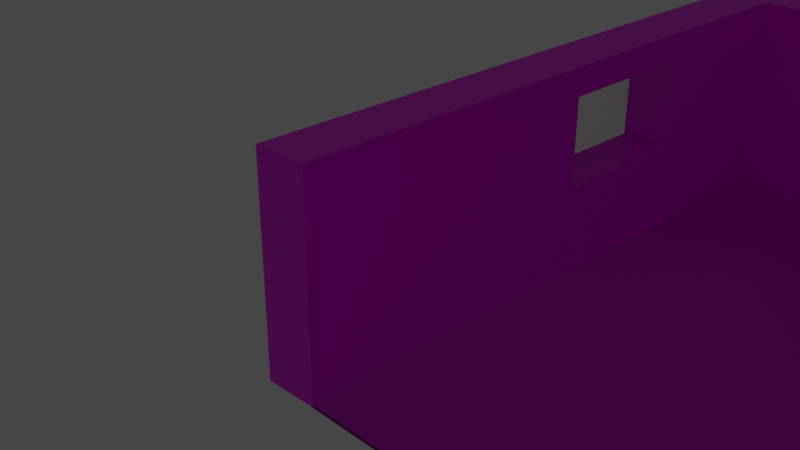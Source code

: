 # Source: Kitchen.blend  (saved by Blender 2.83.19; exported with 4.5.12 LTS)
import bpy
from mathutils import Matrix  # noqa: F401  (used for matrix-valued properties, if any)

bpy.ops.wm.read_factory_settings(use_empty=True)
scene = bpy.context.scene
scene.name = 'Scene'

# ---- collections
col_collection = bpy.data.collections.new('Collection'); scene.collection.children.link(col_collection)
col_shelf_parts = bpy.data.collections.new('Shelf_parts'); scene.collection.children.link(col_shelf_parts)
col_shelf_kitchen = bpy.data.collections.new('Shelf_kitchen'); scene.collection.children.link(col_shelf_kitchen)
col_books = bpy.data.collections.new('Books'); scene.collection.children.link(col_books)
col_room_kitchen = bpy.data.collections.new('Room_Kitchen'); scene.collection.children.link(col_room_kitchen)
col_sofa = bpy.data.collections.new('Sofa'); scene.collection.children.link(col_sofa)

# ---- images (referenced by path relative to the original .blend; pixels are not part of the script)
import os
ASSET_DIR = os.environ.get("B2B_ASSET_DIR", "")  # directory of the original .blend (textures are referenced by path, not embedded)
HERE = os.path.dirname(os.path.abspath(__file__))  # packed textures are extracted next to this script under _unpacked/

def load_image(name, relpath, width, height, colorspace="sRGB"):
    """Load a texture the original file referenced (path relative to the .blend, or extracted next to this script)."""
    p = next((c for c in (os.path.join(HERE, relpath), os.path.join(ASSET_DIR, relpath)) if relpath and os.path.exists(c)), "")
    if p:
        img = bpy.data.images.load(p, check_existing=True)
        img.name = name
    else:  # same state as the original file: an image datablock whose file is absent (Cycles renders it pink)
        img = bpy.data.images.new(name, width, height)
        img.source = "FILE"
        img.filepath = "//" + (relpath or name)
    img.colorspace_settings.name = colorspace
    return img
img_rn0530_rovere_nodato_naturale_lista_jpg = load_image('RN0530-ROVERE-NODATO-NATURALE-LISTA.jpg', 'RN0530-ROVERE-NODATO-NATURALE-LISTA.jpg', 1024, 1024, 'sRGB')
img_shelfside_png = load_image('ShelfSide.png', 'ShelfSide.png', 1024, 1024, 'sRGB')
img_kitchenwalltexture_png = load_image('KitchenWallTexture.png', 'KitchenWallTexture.png', 1024, 1024, 'sRGB')
img_texturescom_plaintiles_512_albedo_tif = load_image('TexturesCom_PlainTiles_512_albedo.tif', 'TexturesCom_PlainTiles_512_albedo.tif', 1024, 1024, 'sRGB')
img_texturescom_plaintiles_512_normal_tif = load_image('TexturesCom_PlainTiles_512_normal.tif', 'TexturesCom_PlainTiles_512_normal.tif', 1024, 1024, 'sRGB')
img_56722842_vector_fabric_texture_canvas_textile_background_red_se = load_image('56722842-vector-fabric-texture-canvas-textile-background-red-se', 'couchpattern.jpg', 1024, 1024, 'sRGB')

# ---- materials (node trees are filled in below, after node groups)
mat_material_shelf = bpy.data.materials.new('Material_shelf')
mat_material_shelf_side = bpy.data.materials.new('Material_Shelf_Side')
mat_material_shelf_side.alpha_threshold = 0.0
mat_material_shelf_side.line_color = (0.0, 0.0, 0.0, 1.0)
mat_kitchenwall = bpy.data.materials.new('KitchenWall')
mat_kitchenfloor = bpy.data.materials.new('KitchenFloor')
mat_window = bpy.data.materials.new('Window')
mat_sofa = bpy.data.materials.new('Sofa')

# ---- material node trees
mat_material_shelf.use_nodes = True; mat_material_shelf.node_tree.nodes.clear()
_N = mat_material_shelf.node_tree.nodes; _L = mat_material_shelf.node_tree.links
n0 = _N.new('ShaderNodeBsdfPrincipled'); n0.name = 'Principled BSDF'; n0.location = (10, 300)
n0.distribution = 'GGX'
n0.subsurface_method = 'BURLEY'
n0.inputs[3].default_value = 1.45
n0.inputs[27].default_value = (0.0, 0.0, 0.0, 1.0)
n0.inputs[28].default_value = 1.0
n1 = _N.new('ShaderNodeOutputMaterial'); n1.name = 'Material Output'; n1.location = (300, 300)
n2 = _N.new('ShaderNodeTexImage'); n2.name = 'Image Texture'; n2.location = (-280, 275)
n2.image = img_rn0530_rovere_nodato_naturale_lista_jpg
n2.interpolation = 'Closest'
_L.new(n0.outputs[0], n1.inputs[0])
_L.new(n2.outputs[0], n0.inputs[0])
n1.is_active_output = True
mat_material_shelf_side.use_nodes = True; mat_material_shelf_side.node_tree.nodes.clear()
_N = mat_material_shelf_side.node_tree.nodes; _L = mat_material_shelf_side.node_tree.links
n0 = _N.new('ShaderNodeOutputMaterial'); n0.name = 'Material Output'; n0.location = (300, 300)
n1 = _N.new('ShaderNodeBsdfPrincipled'); n1.name = 'Principled BSDF'; n1.location = (10, 300)
n1.distribution = 'GGX'
n1.subsurface_method = 'BURLEY'
n1.inputs[2].default_value = 0.4
n1.inputs[3].default_value = 1.45
n1.inputs[27].default_value = (0.0, 0.0, 0.0, 1.0)
n1.inputs[28].default_value = 1.0
n2 = _N.new('ShaderNodeTexImage'); n2.name = 'Image Texture'; n2.location = (-280, 275)
n2.image = img_shelfside_png
_L.new(n1.outputs[0], n0.inputs[0])
_L.new(n2.outputs[0], n1.inputs[0])
n0.is_active_output = True
mat_kitchenwall.use_nodes = True; mat_kitchenwall.node_tree.nodes.clear()
_N = mat_kitchenwall.node_tree.nodes; _L = mat_kitchenwall.node_tree.links
n0 = _N.new('ShaderNodeBsdfPrincipled'); n0.name = 'Principled BSDF'; n0.location = (10, 300)
n0.distribution = 'GGX'
n0.subsurface_method = 'BURLEY'
n0.inputs[3].default_value = 1.45
n0.inputs[27].default_value = (0.0, 0.0, 0.0, 1.0)
n0.inputs[28].default_value = 1.0
n1 = _N.new('ShaderNodeOutputMaterial'); n1.name = 'Material Output'; n1.location = (300, 300)
n2 = _N.new('ShaderNodeTexImage'); n2.name = 'Image Texture'; n2.location = (-280, 275)
n2.image = img_kitchenwalltexture_png
_L.new(n0.outputs[0], n1.inputs[0])
_L.new(n2.outputs[0], n0.inputs[0])
n1.is_active_output = True
mat_kitchenfloor.use_nodes = True; mat_kitchenfloor.node_tree.nodes.clear()
_N = mat_kitchenfloor.node_tree.nodes; _L = mat_kitchenfloor.node_tree.links
n0 = _N.new('ShaderNodeBsdfPrincipled'); n0.name = 'Principled BSDF'; n0.location = (240, 347)
n0.distribution = 'GGX'
n0.subsurface_method = 'BURLEY'
n0.inputs[3].default_value = 1.45
n0.inputs[27].default_value = (0.0, 0.0, 0.0, 1.0)
n0.inputs[28].default_value = 1.0
n1 = _N.new('ShaderNodeOutputMaterial'); n1.name = 'Material Output'; n1.location = (530, 347)
n2 = _N.new('ShaderNodeTexImage'); n2.name = 'Image Texture'; n2.location = (-296, 404)
n2.image = img_texturescom_plaintiles_512_albedo_tif
n3 = _N.new('ShaderNodeTexImage'); n3.name = 'Image Texture.001'; n3.location = (-287, 109)
n3.image = img_texturescom_plaintiles_512_normal_tif
_L.new(n0.outputs[0], n1.inputs[0])
_L.new(n2.outputs[0], n0.inputs[0])
_L.new(n3.outputs[0], n0.inputs[5])
n1.is_active_output = True
mat_window.use_nodes = True; mat_window.node_tree.nodes.clear()
_N = mat_window.node_tree.nodes; _L = mat_window.node_tree.links
n0 = _N.new('ShaderNodeOutputMaterial'); n0.name = 'Material Output'; n0.location = (300, 300)
n1 = _N.new('ShaderNodeBsdfGlass'); n1.name = 'Glass BSDF'; n1.location = (10, 300)
n1.distribution = 'BECKMANN'
n1.inputs[1].default_value = 0.2764
n1.inputs[2].default_value = 1.45
_L.new(n1.outputs[0], n0.inputs[0])
n0.is_active_output = True
mat_sofa.use_nodes = True; mat_sofa.node_tree.nodes.clear()
_N = mat_sofa.node_tree.nodes; _L = mat_sofa.node_tree.links
n0 = _N.new('ShaderNodeBsdfPrincipled'); n0.name = 'Principled BSDF'; n0.location = (10, 300)
n0.distribution = 'GGX'
n0.subsurface_method = 'BURLEY'
n0.inputs[3].default_value = 1.45
n0.inputs[27].default_value = (0.0, 0.0, 0.0, 1.0)
n0.inputs[28].default_value = 1.0
n1 = _N.new('ShaderNodeOutputMaterial'); n1.name = 'Material Output'; n1.location = (300, 300)
n2 = _N.new('ShaderNodeTexImage'); n2.name = 'Image Texture'; n2.location = (-280, 275)
n2.image = img_56722842_vector_fabric_texture_canvas_textile_background_red_se
_L.new(n0.outputs[0], n1.inputs[0])
_L.new(n2.outputs[0], n0.inputs[0])
n1.is_active_output = True

# ---- world
world_world = bpy.data.worlds.new('World'); scene.world = world_world
world_world.use_nodes = True; world_world.node_tree.nodes.clear()
_N = world_world.node_tree.nodes; _L = world_world.node_tree.links
n0 = _N.new('ShaderNodeOutputWorld'); n0.name = 'World Output'; n0.location = (300, 300)
n1 = _N.new('ShaderNodeBackground'); n1.name = 'Background'; n1.location = (10, 300)
n1.inputs[0].default_value = (0.05088, 0.05088, 0.05088, 1.0)
_L.new(n1.outputs[0], n0.inputs[0])
n0.is_active_output = True
world_world.color = (0.05088, 0.05088, 0.05088)
world_world.use_sun_shadow = False
world_world.sun_shadow_jitter_overblur = 0.0

# ---- cameras
cam_camera = bpy.data.cameras.new('Camera')
cam_camera.clip_end = 100.0
cam_camera.ortho_scale = 7.314

# ---- lights
light_area = bpy.data.lights.new('Area', 'SUN')
light_area.transmission_factor = 0.0
light_area.shadow_soft_size = 1.0

# ---- meshes
me_cube_015 = bpy.data.meshes.new('Cube.015')
me_cube_015.from_pydata([(-0.27, 0.07977, -0.27), (-0.27, 0.07977, -0.1657), (-0.27, 3.028, -0.27), (-0.27, 3.028, -0.1657), (1.674, 0.09189, -0.2665), (1.674, 0.09189, -0.1622), (1.676, 3.024, -0.27), (1.676, 3.024, -0.1657), (1.354, 3.187, -0.27), (0.05579, 3.187, -0.27), (0.05579, 3.187, -0.1657), (1.354, 3.187, -0.1657), (0.0182, -0.05933, -0.27), (1.31, -0.05933, -0.27), (1.31, -0.05933, -0.1657), (0.0182, -0.05933, -0.1657), (0.01307, 0.05785, -0.1657), (0.01307, 0.05785, -0.27), (1.31, 0.08209, -0.2664), (1.31, 0.08209, -0.1621), (1.358, 3.024, -0.1657), (1.358, 3.024, -0.27), (0.05322, 3.041, -0.27), (0.05322, 3.041, -0.1657)], [], [(0, 1, 3, 2), (21, 20, 7, 6), (6, 7, 5, 4), (17, 16, 1, 0), (7, 20, 11, 10, 23, 3, 1, 16, 15, 14, 19, 5), (2, 22, 9, 8, 21, 6, 4, 18, 13, 12, 17, 0), (18, 19, 14, 13), (13, 14, 15, 12), (22, 23, 10, 9), (9, 10, 11, 8), (12, 15, 16, 17), (4, 5, 19, 18), (8, 11, 20, 21), (2, 3, 23, 22)])
_uv = me_cube_015.uv_layers.new(name='UVMap')
_uv.uv.foreach_set('vector', [0.375, 0.0, 0.625, 0.0, 0.625, 0.25, 0.375, 0.25, 0.375, 0.4583, 0.625, 0.4583, 0.625, 0.5, 0.375, 0.5, 0.375, 0.5, 0.625, 0.5, 0.625, 0.75, 0.375, 0.75, 0.375, 0.9583, 0.625, 0.9583, 0.625, 1.0, 0.375, 1.0, 0.8479, 0.9257, 0.5981, 0.9255, 0.5968, 0.9708, 0.3456, 0.9704, 0.3443, 0.9196, 0.09451, 0.9194, 0.0965, 0.2738, 0.3463, 0.274, 0.3476, 0.217, 0.5988, 0.2174, 0.6001, 0.276, 0.8499, 0.2762, 0.09846, 0.1345, 0.3737, 0.1345, 0.3759, 0.08125, 0.6533, 0.08125, 0.6555, 0.1319, 0.9307, 0.1319, 0.9307, 0.8758, 0.652, 0.8758, 0.6533, 0.9135, 0.3759, 0.9135, 0.3737, 0.8732, 0.09846, 0.8732, 0.375, 0.7917, 0.625, 0.7917, 0.625, 0.8333, 0.375, 0.8333, 0.375, 0.8333, 0.625, 0.8333, 0.625, 0.9167, 0.375, 0.9167, 0.375, 0.2917, 0.625, 0.2917, 0.625, 0.3333, 0.375, 0.3333, 0.375, 0.3333, 0.625, 0.3333, 0.625, 0.4167, 0.375, 0.4167, 0.375, 0.9167, 0.625, 0.9167, 0.625, 0.9583, 0.375, 0.9583, 0.375, 0.75, 0.625, 0.75, 0.625, 0.7917, 0.375, 0.7917, 0.375, 0.4167, 0.625, 0.4167, 0.625, 0.4583, 0.375, 0.4583, 0.375, 0.25, 0.625, 0.25, 0.625, 0.2917, 0.375, 0.2917])
me_cube_015.materials.append(mat_material_shelf)
me_cube_015.use_remesh_fix_poles = True
me_cube_015.use_remesh_preserve_attributes = False
me_cube_015.use_mirror_vertex_groups = False
me_cube_015.update()
me_cube_016 = bpy.data.meshes.new('Cube.016')
me_cube_016.from_pydata([(-0.2852, -0.01867, -0.05616), (-0.2852, -0.01867, 0.05616), (-0.2852, 0.01867, -0.05616), (-0.2852, 0.01867, 0.05616), (0.12, -0.01867, -0.05616), (0.12, -0.01867, 0.05616), (0.12, 0.01867, -0.05616), (0.12, 0.01867, 0.05616), (0.2197, 0.07616, 0.07996), (0.2197, 0.07616, -2.22), (0.2197, -0.07366, 0.07996), (0.2197, -0.07366, -2.22), (0.1197, 0.07616, 0.07996), (0.1197, 0.07616, -2.22), (0.1197, -0.07366, 0.07996), (0.1197, -0.07366, -2.22), (-0.2803, 0.07616, 0.07996), (-0.2803, 0.07616, -2.22), (-0.2803, -0.07366, 0.07996), (-0.2803, -0.07366, -2.22), (-0.3803, 0.07616, 0.07996), (-0.3803, 0.07616, -2.22), (-0.3803, -0.07366, 0.07996), (-0.3803, -0.07366, -2.22), (-0.2852, -0.01867, -2.193), (-0.2852, -0.01867, -2.081), (-0.2852, 0.01867, -2.193), (-0.2852, 0.01867, -2.081), (0.12, -0.01867, -2.193), (0.12, -0.01867, -2.081), (0.12, 0.01867, -2.193), (0.12, 0.01867, -2.081), (-0.2852, -0.01867, -1.023), (-0.2852, -0.01867, -0.9109), (-0.2852, 0.01867, -1.023), (-0.2852, 0.01867, -0.9109), (0.12, -0.01867, -1.023), (0.12, -0.01867, -0.9109), (0.12, 0.01867, -1.023), (0.12, 0.01867, -0.9109)], [], [(0, 1, 3, 2), (2, 3, 7, 6), (6, 7, 5, 4), (4, 5, 1, 0), (2, 6, 4, 0), (7, 3, 1, 5), (8, 12, 14, 10), (11, 10, 14, 15), (15, 14, 12, 13), (13, 9, 11, 15), (9, 8, 10, 11), (13, 12, 8, 9), (16, 20, 22, 18), (19, 18, 22, 23), (23, 22, 20, 21), (21, 17, 19, 23), (17, 16, 18, 19), (21, 20, 16, 17), (24, 25, 27, 26), (26, 27, 31, 30), (30, 31, 29, 28), (28, 29, 25, 24), (26, 30, 28, 24), (31, 27, 25, 29), (32, 33, 35, 34), (34, 35, 39, 38), (38, 39, 37, 36), (36, 37, 33, 32), (34, 38, 36, 32), (39, 35, 33, 37)])
_uv = me_cube_016.uv_layers.new(name='UVMap')
_uv.uv.foreach_set('vector', [0.375, 0.0, 0.625, 0.0, 0.625, 0.25, 0.375, 0.25, 0.375, 0.25, 0.625, 0.25, 0.625, 0.5, 0.375, 0.5, 0.375, 0.5, 0.625, 0.5, 0.625, 0.75, 0.375, 0.75, 0.375, 0.75, 0.625, 0.75, 0.625, 1.0, 0.375, 1.0, 0.125, 0.5, 0.375, 0.5, 0.375, 0.75, 0.125, 0.75, 0.625, 0.5, 0.875, 0.5, 0.875, 0.75, 0.625, 0.75, 0.625, 0.5, 0.875, 0.5, 0.875, 0.75, 0.625, 0.75, -0.003834, 9.474, -0.003834, 0.00178, 0.4745, 0.00178, 0.4745, 9.474, 0.515, 9.47, 0.515, 0.02, 0.945, 0.02, 0.945, 9.47, 0.125, 0.5, 0.375, 0.5, 0.375, 0.75, 0.125, 0.75, 0.515, 9.49, 0.515, 0.02, 0.985, 0.02, 0.985, 9.49, 0.495, 9.48, 0.495, 0.03, 0.965, 0.03, 0.965, 9.48, 0.625, 0.5, 0.875, 0.5, 0.875, 0.75, 0.625, 0.75, 0.005, 9.474, 0.005, 0.01, 0.475, 0.01, 0.475, 9.474, 0.535, 9.47, 0.535, 0.02, 0.965, 0.02, 0.965, 9.47, 0.125, 0.5, 0.375, 0.5, 0.375, 0.75, 0.125, 0.75, 0.375, 0.5, 0.625, 0.5, 0.625, 0.75, 0.375, 0.75, 0.495, 9.46, 0.495, 0.03, 0.965, 0.03, 0.965, 9.46, 0.375, 0.0, 0.625, 0.0, 0.625, 0.25, 0.375, 0.25, 0.375, 0.25, 0.625, 0.25, 0.625, 0.5, 0.375, 0.5, 0.375, 0.5, 0.625, 0.5, 0.625, 0.75, 0.375, 0.75, 0.375, 0.75, 0.625, 0.75, 0.625, 1.0, 0.375, 1.0, 0.125, 0.5, 0.375, 0.5, 0.375, 0.75, 0.125, 0.75, 0.625, 0.5, 0.875, 0.5, 0.875, 0.75, 0.625, 0.75, 0.375, 0.0, 0.625, 0.0, 0.625, 0.25, 0.375, 0.25, 0.375, 0.25, 0.625, 0.25, 0.625, 0.5, 0.375, 0.5, 0.375, 0.5, 0.625, 0.5, 0.625, 0.75, 0.375, 0.75, 0.375, 0.75, 0.625, 0.75, 0.625, 1.0, 0.375, 1.0, 0.125, 0.5, 0.375, 0.5, 0.375, 0.75, 0.125, 0.75, 0.625, 0.5, 0.875, 0.5, 0.875, 0.75, 0.625, 0.75])
me_cube_016.materials.append(mat_material_shelf_side)
me_cube_016.use_remesh_fix_poles = True
me_cube_016.use_remesh_preserve_attributes = False
me_cube_016.use_mirror_vertex_groups = False
me_cube_016.update()
me_cube_003 = bpy.data.meshes.new('Cube.003')
me_cube_003.from_pydata([(-0.2852, -0.01867, -0.05616), (-0.2852, -0.01867, 0.05616), (-0.2852, 0.01867, -0.05616), (-0.2852, 0.01867, 0.05616), (0.12, -0.01867, -0.05616), (0.12, -0.01867, 0.05616), (0.12, 0.01867, -0.05616), (0.12, 0.01867, 0.05616), (0.2197, 0.07616, 0.07996), (0.2197, 0.07616, -2.22), (0.2197, -0.07366, 0.07996), (0.2197, -0.07366, -2.22), (0.1197, 0.07616, 0.07996), (0.1197, 0.07616, -2.22), (0.1197, -0.07366, 0.07996), (0.1197, -0.07366, -2.22), (-0.2803, 0.07616, 0.07996), (-0.2803, 0.07616, -2.22), (-0.2803, -0.07366, 0.07996), (-0.2803, -0.07366, -2.22), (-0.3803, 0.07616, 0.07996), (-0.3803, 0.07616, -2.22), (-0.3803, -0.07366, 0.07996), (-0.3803, -0.07366, -2.22), (-0.2852, -0.01867, -2.193), (-0.2852, -0.01867, -2.081), (-0.2852, 0.01867, -2.193), (-0.2852, 0.01867, -2.081), (0.12, -0.01867, -2.193), (0.12, -0.01867, -2.081), (0.12, 0.01867, -2.193), (0.12, 0.01867, -2.081), (-0.2852, -0.01867, -1.023), (-0.2852, -0.01867, -0.9109), (-0.2852, 0.01867, -1.023), (-0.2852, 0.01867, -0.9109), (0.12, -0.01867, -1.023), (0.12, -0.01867, -0.9109), (0.12, 0.01867, -1.023), (0.12, 0.01867, -0.9109)], [], [(0, 1, 3, 2), (2, 3, 7, 6), (6, 7, 5, 4), (4, 5, 1, 0), (2, 6, 4, 0), (7, 3, 1, 5), (8, 12, 14, 10), (11, 10, 14, 15), (15, 14, 12, 13), (13, 9, 11, 15), (9, 8, 10, 11), (13, 12, 8, 9), (16, 20, 22, 18), (19, 18, 22, 23), (23, 22, 20, 21), (21, 17, 19, 23), (17, 16, 18, 19), (21, 20, 16, 17), (24, 25, 27, 26), (26, 27, 31, 30), (30, 31, 29, 28), (28, 29, 25, 24), (26, 30, 28, 24), (31, 27, 25, 29), (32, 33, 35, 34), (34, 35, 39, 38), (38, 39, 37, 36), (36, 37, 33, 32), (34, 38, 36, 32), (39, 35, 33, 37)])
_uv = me_cube_003.uv_layers.new(name='UVMap')
_uv.uv.foreach_set('vector', [0.375, 0.0, 0.625, 0.0, 0.625, 0.25, 0.375, 0.25, 0.375, 0.25, 0.625, 0.25, 0.625, 0.5, 0.375, 0.5, 0.375, 0.5, 0.625, 0.5, 0.625, 0.75, 0.375, 0.75, 0.375, 0.75, 0.625, 0.75, 0.625, 1.0, 0.375, 1.0, 0.125, 0.5, 0.375, 0.5, 0.375, 0.75, 0.125, 0.75, 0.625, 0.5, 0.875, 0.5, 0.875, 0.75, 0.625, 0.75, 0.625, 0.5, 0.875, 0.5, 0.875, 0.75, 0.625, 0.75, -0.003834, 9.474, -0.003834, 0.00178, 0.4745, 0.00178, 0.4745, 9.474, 0.515, 9.47, 0.515, 0.02, 0.945, 0.02, 0.945, 9.47, 0.125, 0.5, 0.375, 0.5, 0.375, 0.75, 0.125, 0.75, 0.515, 9.49, 0.515, 0.02, 0.985, 0.02, 0.985, 9.49, 0.495, 9.48, 0.495, 0.03, 0.965, 0.03, 0.965, 9.48, 0.625, 0.5, 0.875, 0.5, 0.875, 0.75, 0.625, 0.75, 0.005, 9.474, 0.005, 0.01, 0.475, 0.01, 0.475, 9.474, 0.535, 9.47, 0.535, 0.02, 0.965, 0.02, 0.965, 9.47, 0.125, 0.5, 0.375, 0.5, 0.375, 0.75, 0.125, 0.75, 0.375, 0.5, 0.625, 0.5, 0.625, 0.75, 0.375, 0.75, 0.495, 9.46, 0.495, 0.03, 0.965, 0.03, 0.965, 9.46, 0.375, 0.0, 0.625, 0.0, 0.625, 0.25, 0.375, 0.25, 0.375, 0.25, 0.625, 0.25, 0.625, 0.5, 0.375, 0.5, 0.375, 0.5, 0.625, 0.5, 0.625, 0.75, 0.375, 0.75, 0.375, 0.75, 0.625, 0.75, 0.625, 1.0, 0.375, 1.0, 0.125, 0.5, 0.375, 0.5, 0.375, 0.75, 0.125, 0.75, 0.625, 0.5, 0.875, 0.5, 0.875, 0.75, 0.625, 0.75, 0.375, 0.0, 0.625, 0.0, 0.625, 0.25, 0.375, 0.25, 0.375, 0.25, 0.625, 0.25, 0.625, 0.5, 0.375, 0.5, 0.375, 0.5, 0.625, 0.5, 0.625, 0.75, 0.375, 0.75, 0.375, 0.75, 0.625, 0.75, 0.625, 1.0, 0.375, 1.0, 0.125, 0.5, 0.375, 0.5, 0.375, 0.75, 0.125, 0.75, 0.625, 0.5, 0.875, 0.5, 0.875, 0.75, 0.625, 0.75])
me_cube_003.materials.append(mat_material_shelf_side)
me_cube_003.use_remesh_fix_poles = True
me_cube_003.use_remesh_preserve_attributes = False
me_cube_003.use_mirror_vertex_groups = False
me_cube_003.update()
me_cube_005 = bpy.data.meshes.new('Cube.005')
me_cube_005.from_pydata([(-0.27, 0.07977, -0.27), (-0.27, 0.07977, -0.1657), (-0.27, 3.028, -0.27), (-0.27, 3.028, -0.1657), (1.674, 0.09189, -0.2665), (1.674, 0.09189, -0.1622), (1.676, 3.024, -0.27), (1.676, 3.024, -0.1657), (1.354, 3.187, -0.27), (0.05579, 3.187, -0.27), (0.05579, 3.187, -0.1657), (1.354, 3.187, -0.1657), (0.0182, -0.05933, -0.27), (1.31, -0.05933, -0.27), (1.31, -0.05933, -0.1657), (0.0182, -0.05933, -0.1657), (0.01307, 0.05785, -0.1657), (0.01307, 0.05785, -0.27), (1.31, 0.08209, -0.2664), (1.31, 0.08209, -0.1621), (1.358, 3.024, -0.1657), (1.358, 3.024, -0.27), (0.05322, 3.041, -0.27), (0.05322, 3.041, -0.1657)], [], [(0, 1, 3, 2), (21, 20, 7, 6), (6, 7, 5, 4), (17, 16, 1, 0), (7, 20, 11, 10, 23, 3, 1, 16, 15, 14, 19, 5), (2, 22, 9, 8, 21, 6, 4, 18, 13, 12, 17, 0), (18, 19, 14, 13), (13, 14, 15, 12), (22, 23, 10, 9), (9, 10, 11, 8), (12, 15, 16, 17), (4, 5, 19, 18), (8, 11, 20, 21), (2, 3, 23, 22)])
_uv = me_cube_005.uv_layers.new(name='UVMap')
_uv.uv.foreach_set('vector', [0.375, 0.0, 0.625, 0.0, 0.625, 0.25, 0.375, 0.25, 0.375, 0.4583, 0.625, 0.4583, 0.625, 0.5, 0.375, 0.5, 0.375, 0.5, 0.625, 0.5, 0.625, 0.75, 0.375, 0.75, 0.375, 0.9583, 0.625, 0.9583, 0.625, 1.0, 0.375, 1.0, 0.8479, 0.9257, 0.5981, 0.9255, 0.5968, 0.9708, 0.3456, 0.9704, 0.3443, 0.9196, 0.09451, 0.9194, 0.0965, 0.2738, 0.3463, 0.274, 0.3476, 0.217, 0.5988, 0.2174, 0.6001, 0.276, 0.8499, 0.2762, 0.09846, 0.1345, 0.3737, 0.1345, 0.3759, 0.08125, 0.6533, 0.08125, 0.6555, 0.1319, 0.9307, 0.1319, 0.9307, 0.8758, 0.652, 0.8758, 0.6533, 0.9135, 0.3759, 0.9135, 0.3737, 0.8732, 0.09846, 0.8732, 0.375, 0.7917, 0.625, 0.7917, 0.625, 0.8333, 0.375, 0.8333, 0.375, 0.8333, 0.625, 0.8333, 0.625, 0.9167, 0.375, 0.9167, 0.375, 0.2917, 0.625, 0.2917, 0.625, 0.3333, 0.375, 0.3333, 0.375, 0.3333, 0.625, 0.3333, 0.625, 0.4167, 0.375, 0.4167, 0.375, 0.9167, 0.625, 0.9167, 0.625, 0.9583, 0.375, 0.9583, 0.375, 0.75, 0.625, 0.75, 0.625, 0.7917, 0.375, 0.7917, 0.375, 0.4167, 0.625, 0.4167, 0.625, 0.4583, 0.375, 0.4583, 0.375, 0.25, 0.625, 0.25, 0.625, 0.2917, 0.375, 0.2917])
me_cube_005.materials.append(mat_material_shelf)
me_cube_005.use_remesh_fix_poles = True
me_cube_005.use_remesh_preserve_attributes = False
me_cube_005.use_mirror_vertex_groups = False
me_cube_005.update()
me_cube_010 = bpy.data.meshes.new('Cube.010')
me_cube_010.from_pydata([(-0.2852, -0.01867, -0.05616), (-0.2852, -0.01867, 0.05616), (-0.2852, 0.01867, -0.05616), (-0.2852, 0.01867, 0.05616), (0.12, -0.01867, -0.05616), (0.12, -0.01867, 0.05616), (0.12, 0.01867, -0.05616), (0.12, 0.01867, 0.05616), (0.2197, 0.07616, 0.07996), (0.2197, 0.07616, -2.22), (0.2197, -0.07366, 0.07996), (0.2197, -0.07366, -2.22), (0.1197, 0.07616, 0.07996), (0.1197, 0.07616, -2.22), (0.1197, -0.07366, 0.07996), (0.1197, -0.07366, -2.22), (-0.2803, 0.07616, 0.07996), (-0.2803, 0.07616, -2.22), (-0.2803, -0.07366, 0.07996), (-0.2803, -0.07366, -2.22), (-0.3803, 0.07616, 0.07996), (-0.3803, 0.07616, -2.22), (-0.3803, -0.07366, 0.07996), (-0.3803, -0.07366, -2.22), (-0.2852, -0.01867, -2.193), (-0.2852, -0.01867, -2.081), (-0.2852, 0.01867, -2.193), (-0.2852, 0.01867, -2.081), (0.12, -0.01867, -2.193), (0.12, -0.01867, -2.081), (0.12, 0.01867, -2.193), (0.12, 0.01867, -2.081), (-0.2852, -0.01867, -1.023), (-0.2852, -0.01867, -0.9109), (-0.2852, 0.01867, -1.023), (-0.2852, 0.01867, -0.9109), (0.12, -0.01867, -1.023), (0.12, -0.01867, -0.9109), (0.12, 0.01867, -1.023), (0.12, 0.01867, -0.9109)], [], [(0, 1, 3, 2), (2, 3, 7, 6), (6, 7, 5, 4), (4, 5, 1, 0), (2, 6, 4, 0), (7, 3, 1, 5), (8, 12, 14, 10), (11, 10, 14, 15), (15, 14, 12, 13), (13, 9, 11, 15), (9, 8, 10, 11), (13, 12, 8, 9), (16, 20, 22, 18), (19, 18, 22, 23), (23, 22, 20, 21), (21, 17, 19, 23), (17, 16, 18, 19), (21, 20, 16, 17), (24, 25, 27, 26), (26, 27, 31, 30), (30, 31, 29, 28), (28, 29, 25, 24), (26, 30, 28, 24), (31, 27, 25, 29), (32, 33, 35, 34), (34, 35, 39, 38), (38, 39, 37, 36), (36, 37, 33, 32), (34, 38, 36, 32), (39, 35, 33, 37)])
_uv = me_cube_010.uv_layers.new(name='UVMap')
_uv.uv.foreach_set('vector', [0.375, 0.0, 0.625, 0.0, 0.625, 0.25, 0.375, 0.25, 0.375, 0.25, 0.625, 0.25, 0.625, 0.5, 0.375, 0.5, 0.375, 0.5, 0.625, 0.5, 0.625, 0.75, 0.375, 0.75, 0.375, 0.75, 0.625, 0.75, 0.625, 1.0, 0.375, 1.0, 0.125, 0.5, 0.375, 0.5, 0.375, 0.75, 0.125, 0.75, 0.625, 0.5, 0.875, 0.5, 0.875, 0.75, 0.625, 0.75, 0.625, 0.5, 0.875, 0.5, 0.875, 0.75, 0.625, 0.75, -0.003834, 9.474, -0.003834, 0.00178, 0.4745, 0.00178, 0.4745, 9.474, 0.515, 9.47, 0.515, 0.02, 0.945, 0.02, 0.945, 9.47, 0.125, 0.5, 0.375, 0.5, 0.375, 0.75, 0.125, 0.75, 0.515, 9.49, 0.515, 0.02, 0.985, 0.02, 0.985, 9.49, 0.495, 9.48, 0.495, 0.03, 0.965, 0.03, 0.965, 9.48, 0.625, 0.5, 0.875, 0.5, 0.875, 0.75, 0.625, 0.75, 0.005, 9.474, 0.005, 0.01, 0.475, 0.01, 0.475, 9.474, 0.535, 9.47, 0.535, 0.02, 0.965, 0.02, 0.965, 9.47, 0.125, 0.5, 0.375, 0.5, 0.375, 0.75, 0.125, 0.75, 0.375, 0.5, 0.625, 0.5, 0.625, 0.75, 0.375, 0.75, 0.495, 9.46, 0.495, 0.03, 0.965, 0.03, 0.965, 9.46, 0.375, 0.0, 0.625, 0.0, 0.625, 0.25, 0.375, 0.25, 0.375, 0.25, 0.625, 0.25, 0.625, 0.5, 0.375, 0.5, 0.375, 0.5, 0.625, 0.5, 0.625, 0.75, 0.375, 0.75, 0.375, 0.75, 0.625, 0.75, 0.625, 1.0, 0.375, 1.0, 0.125, 0.5, 0.375, 0.5, 0.375, 0.75, 0.125, 0.75, 0.625, 0.5, 0.875, 0.5, 0.875, 0.75, 0.625, 0.75, 0.375, 0.0, 0.625, 0.0, 0.625, 0.25, 0.375, 0.25, 0.375, 0.25, 0.625, 0.25, 0.625, 0.5, 0.375, 0.5, 0.375, 0.5, 0.625, 0.5, 0.625, 0.75, 0.375, 0.75, 0.375, 0.75, 0.625, 0.75, 0.625, 1.0, 0.375, 1.0, 0.125, 0.5, 0.375, 0.5, 0.375, 0.75, 0.125, 0.75, 0.625, 0.5, 0.875, 0.5, 0.875, 0.75, 0.625, 0.75])
me_cube_010.materials.append(mat_material_shelf_side)
me_cube_010.use_remesh_fix_poles = True
me_cube_010.use_remesh_preserve_attributes = False
me_cube_010.use_mirror_vertex_groups = False
me_cube_010.update()
me_cube_011 = bpy.data.meshes.new('Cube.011')
me_cube_011.from_pydata([(-0.27, 0.07977, -0.27), (-0.27, 0.07977, -0.1657), (-0.27, 3.028, -0.27), (-0.27, 3.028, -0.1657), (1.674, 0.09189, -0.2665), (1.674, 0.09189, -0.1622), (1.676, 3.024, -0.27), (1.676, 3.024, -0.1657), (1.354, 3.187, -0.27), (0.05579, 3.187, -0.27), (0.05579, 3.187, -0.1657), (1.354, 3.187, -0.1657), (0.0182, -0.05933, -0.27), (1.31, -0.05933, -0.27), (1.31, -0.05933, -0.1657), (0.0182, -0.05933, -0.1657), (0.01307, 0.05785, -0.1657), (0.01307, 0.05785, -0.27), (1.31, 0.08209, -0.2664), (1.31, 0.08209, -0.1621), (1.358, 3.024, -0.1657), (1.358, 3.024, -0.27), (0.05322, 3.041, -0.27), (0.05322, 3.041, -0.1657)], [], [(0, 1, 3, 2), (21, 20, 7, 6), (6, 7, 5, 4), (17, 16, 1, 0), (7, 20, 11, 10, 23, 3, 1, 16, 15, 14, 19, 5), (2, 22, 9, 8, 21, 6, 4, 18, 13, 12, 17, 0), (18, 19, 14, 13), (13, 14, 15, 12), (22, 23, 10, 9), (9, 10, 11, 8), (12, 15, 16, 17), (4, 5, 19, 18), (8, 11, 20, 21), (2, 3, 23, 22)])
_uv = me_cube_011.uv_layers.new(name='UVMap')
_uv.uv.foreach_set('vector', [0.375, 0.0, 0.625, 0.0, 0.625, 0.25, 0.375, 0.25, 0.375, 0.4583, 0.625, 0.4583, 0.625, 0.5, 0.375, 0.5, 0.375, 0.5, 0.625, 0.5, 0.625, 0.75, 0.375, 0.75, 0.375, 0.9583, 0.625, 0.9583, 0.625, 1.0, 0.375, 1.0, 0.8479, 0.9257, 0.5981, 0.9255, 0.5968, 0.9708, 0.3456, 0.9704, 0.3443, 0.9196, 0.09451, 0.9194, 0.0965, 0.2738, 0.3463, 0.274, 0.3476, 0.217, 0.5988, 0.2174, 0.6001, 0.276, 0.8499, 0.2762, 0.09846, 0.1345, 0.3737, 0.1345, 0.3759, 0.08125, 0.6533, 0.08125, 0.6555, 0.1319, 0.9307, 0.1319, 0.9307, 0.8758, 0.652, 0.8758, 0.6533, 0.9135, 0.3759, 0.9135, 0.3737, 0.8732, 0.09846, 0.8732, 0.375, 0.7917, 0.625, 0.7917, 0.625, 0.8333, 0.375, 0.8333, 0.375, 0.8333, 0.625, 0.8333, 0.625, 0.9167, 0.375, 0.9167, 0.375, 0.2917, 0.625, 0.2917, 0.625, 0.3333, 0.375, 0.3333, 0.375, 0.3333, 0.625, 0.3333, 0.625, 0.4167, 0.375, 0.4167, 0.375, 0.9167, 0.625, 0.9167, 0.625, 0.9583, 0.375, 0.9583, 0.375, 0.75, 0.625, 0.75, 0.625, 0.7917, 0.375, 0.7917, 0.375, 0.4167, 0.625, 0.4167, 0.625, 0.4583, 0.375, 0.4583, 0.375, 0.25, 0.625, 0.25, 0.625, 0.2917, 0.375, 0.2917])
me_cube_011.materials.append(mat_material_shelf)
me_cube_011.use_remesh_fix_poles = True
me_cube_011.use_remesh_preserve_attributes = False
me_cube_011.use_mirror_vertex_groups = False
me_cube_011.update()
me_cube_012 = bpy.data.meshes.new('Cube.012')
me_cube_012.from_pydata([(-0.27, 0.07977, -0.27), (-0.27, 0.07977, -0.1657), (-0.27, 3.028, -0.27), (-0.27, 3.028, -0.1657), (1.674, 0.09189, -0.2665), (1.674, 0.09189, -0.1622), (1.676, 3.024, -0.27), (1.676, 3.024, -0.1657), (1.354, 3.187, -0.27), (0.05579, 3.187, -0.27), (0.05579, 3.187, -0.1657), (1.354, 3.187, -0.1657), (0.0182, -0.05933, -0.27), (1.31, -0.05933, -0.27), (1.31, -0.05933, -0.1657), (0.0182, -0.05933, -0.1657), (0.01307, 0.05785, -0.1657), (0.01307, 0.05785, -0.27), (1.31, 0.08209, -0.2664), (1.31, 0.08209, -0.1621), (1.358, 3.024, -0.1657), (1.358, 3.024, -0.27), (0.05322, 3.041, -0.27), (0.05322, 3.041, -0.1657)], [], [(0, 1, 3, 2), (21, 20, 7, 6), (6, 7, 5, 4), (17, 16, 1, 0), (7, 20, 11, 10, 23, 3, 1, 16, 15, 14, 19, 5), (2, 22, 9, 8, 21, 6, 4, 18, 13, 12, 17, 0), (18, 19, 14, 13), (13, 14, 15, 12), (22, 23, 10, 9), (9, 10, 11, 8), (12, 15, 16, 17), (4, 5, 19, 18), (8, 11, 20, 21), (2, 3, 23, 22)])
_uv = me_cube_012.uv_layers.new(name='UVMap')
_uv.uv.foreach_set('vector', [0.375, 0.0, 0.625, 0.0, 0.625, 0.25, 0.375, 0.25, 0.375, 0.4583, 0.625, 0.4583, 0.625, 0.5, 0.375, 0.5, 0.375, 0.5, 0.625, 0.5, 0.625, 0.75, 0.375, 0.75, 0.375, 0.9583, 0.625, 0.9583, 0.625, 1.0, 0.375, 1.0, 0.8479, 0.9257, 0.5981, 0.9255, 0.5968, 0.9708, 0.3456, 0.9704, 0.3443, 0.9196, 0.09451, 0.9194, 0.0965, 0.2738, 0.3463, 0.274, 0.3476, 0.217, 0.5988, 0.2174, 0.6001, 0.276, 0.8499, 0.2762, 0.09846, 0.1345, 0.3737, 0.1345, 0.3759, 0.08125, 0.6533, 0.08125, 0.6555, 0.1319, 0.9307, 0.1319, 0.9307, 0.8758, 0.652, 0.8758, 0.6533, 0.9135, 0.3759, 0.9135, 0.3737, 0.8732, 0.09846, 0.8732, 0.375, 0.7917, 0.625, 0.7917, 0.625, 0.8333, 0.375, 0.8333, 0.375, 0.8333, 0.625, 0.8333, 0.625, 0.9167, 0.375, 0.9167, 0.375, 0.2917, 0.625, 0.2917, 0.625, 0.3333, 0.375, 0.3333, 0.375, 0.3333, 0.625, 0.3333, 0.625, 0.4167, 0.375, 0.4167, 0.375, 0.9167, 0.625, 0.9167, 0.625, 0.9583, 0.375, 0.9583, 0.375, 0.75, 0.625, 0.75, 0.625, 0.7917, 0.375, 0.7917, 0.375, 0.4167, 0.625, 0.4167, 0.625, 0.4583, 0.375, 0.4583, 0.375, 0.25, 0.625, 0.25, 0.625, 0.2917, 0.375, 0.2917])
me_cube_012.materials.append(mat_material_shelf)
me_cube_012.use_remesh_fix_poles = True
me_cube_012.use_remesh_preserve_attributes = False
me_cube_012.use_mirror_vertex_groups = False
me_cube_012.update()
me_cube_013 = bpy.data.meshes.new('Cube.013')
me_cube_013.from_pydata([(-0.27, 0.07977, -0.27), (-0.27, 0.07977, -0.1657), (-0.27, 3.028, -0.27), (-0.27, 3.028, -0.1657), (1.674, 0.09189, -0.2665), (1.674, 0.09189, -0.1622), (1.676, 3.024, -0.27), (1.676, 3.024, -0.1657), (1.354, 3.187, -0.27), (0.05579, 3.187, -0.27), (0.05579, 3.187, -0.1657), (1.354, 3.187, -0.1657), (0.0182, -0.05933, -0.27), (1.31, -0.05933, -0.27), (1.31, -0.05933, -0.1657), (0.0182, -0.05933, -0.1657), (0.01307, 0.05785, -0.1657), (0.01307, 0.05785, -0.27), (1.31, 0.08209, -0.2664), (1.31, 0.08209, -0.1621), (1.358, 3.024, -0.1657), (1.358, 3.024, -0.27), (0.05322, 3.041, -0.27), (0.05322, 3.041, -0.1657)], [], [(0, 1, 3, 2), (21, 20, 7, 6), (6, 7, 5, 4), (17, 16, 1, 0), (7, 20, 11, 10, 23, 3, 1, 16, 15, 14, 19, 5), (2, 22, 9, 8, 21, 6, 4, 18, 13, 12, 17, 0), (18, 19, 14, 13), (13, 14, 15, 12), (22, 23, 10, 9), (9, 10, 11, 8), (12, 15, 16, 17), (4, 5, 19, 18), (8, 11, 20, 21), (2, 3, 23, 22)])
_uv = me_cube_013.uv_layers.new(name='UVMap')
_uv.uv.foreach_set('vector', [0.375, 0.0, 0.625, 0.0, 0.625, 0.25, 0.375, 0.25, 0.375, 0.4583, 0.625, 0.4583, 0.625, 0.5, 0.375, 0.5, 0.375, 0.5, 0.625, 0.5, 0.625, 0.75, 0.375, 0.75, 0.375, 0.9583, 0.625, 0.9583, 0.625, 1.0, 0.375, 1.0, 0.8479, 0.9257, 0.5981, 0.9255, 0.5968, 0.9708, 0.3456, 0.9704, 0.3443, 0.9196, 0.09451, 0.9194, 0.0965, 0.2738, 0.3463, 0.274, 0.3476, 0.217, 0.5988, 0.2174, 0.6001, 0.276, 0.8499, 0.2762, 0.09846, 0.1345, 0.3737, 0.1345, 0.3759, 0.08125, 0.6533, 0.08125, 0.6555, 0.1319, 0.9307, 0.1319, 0.9307, 0.8758, 0.652, 0.8758, 0.6533, 0.9135, 0.3759, 0.9135, 0.3737, 0.8732, 0.09846, 0.8732, 0.375, 0.7917, 0.625, 0.7917, 0.625, 0.8333, 0.375, 0.8333, 0.375, 0.8333, 0.625, 0.8333, 0.625, 0.9167, 0.375, 0.9167, 0.375, 0.2917, 0.625, 0.2917, 0.625, 0.3333, 0.375, 0.3333, 0.375, 0.3333, 0.625, 0.3333, 0.625, 0.4167, 0.375, 0.4167, 0.375, 0.9167, 0.625, 0.9167, 0.625, 0.9583, 0.375, 0.9583, 0.375, 0.75, 0.625, 0.75, 0.625, 0.7917, 0.375, 0.7917, 0.375, 0.4167, 0.625, 0.4167, 0.625, 0.4583, 0.375, 0.4583, 0.375, 0.25, 0.625, 0.25, 0.625, 0.2917, 0.375, 0.2917])
me_cube_013.materials.append(mat_material_shelf)
me_cube_013.use_remesh_fix_poles = True
me_cube_013.use_remesh_preserve_attributes = False
me_cube_013.use_mirror_vertex_groups = False
me_cube_013.update()
me_cube_014 = bpy.data.meshes.new('Cube.014')
me_cube_014.from_pydata([(-0.27, 0.07977, -0.27), (-0.27, 0.07977, -0.1657), (-0.27, 3.028, -0.27), (-0.27, 3.028, -0.1657), (1.674, 0.09189, -0.2665), (1.674, 0.09189, -0.1622), (1.676, 3.024, -0.27), (1.676, 3.024, -0.1657), (1.354, 3.187, -0.27), (0.05579, 3.187, -0.27), (0.05579, 3.187, -0.1657), (1.354, 3.187, -0.1657), (0.0182, -0.05933, -0.27), (1.31, -0.05933, -0.27), (1.31, -0.05933, -0.1657), (0.0182, -0.05933, -0.1657), (0.01307, 0.05785, -0.1657), (0.01307, 0.05785, -0.27), (1.31, 0.08209, -0.2664), (1.31, 0.08209, -0.1621), (1.358, 3.024, -0.1657), (1.358, 3.024, -0.27), (0.05322, 3.041, -0.27), (0.05322, 3.041, -0.1657)], [], [(0, 1, 3, 2), (21, 20, 7, 6), (6, 7, 5, 4), (17, 16, 1, 0), (7, 20, 11, 10, 23, 3, 1, 16, 15, 14, 19, 5), (2, 22, 9, 8, 21, 6, 4, 18, 13, 12, 17, 0), (18, 19, 14, 13), (13, 14, 15, 12), (22, 23, 10, 9), (9, 10, 11, 8), (12, 15, 16, 17), (4, 5, 19, 18), (8, 11, 20, 21), (2, 3, 23, 22)])
_uv = me_cube_014.uv_layers.new(name='UVMap')
_uv.uv.foreach_set('vector', [0.375, 0.0, 0.625, 0.0, 0.625, 0.25, 0.375, 0.25, 0.375, 0.4583, 0.625, 0.4583, 0.625, 0.5, 0.375, 0.5, 0.375, 0.5, 0.625, 0.5, 0.625, 0.75, 0.375, 0.75, 0.375, 0.9583, 0.625, 0.9583, 0.625, 1.0, 0.375, 1.0, 0.8479, 0.9257, 0.5981, 0.9255, 0.5968, 0.9708, 0.3456, 0.9704, 0.3443, 0.9196, 0.09451, 0.9194, 0.0965, 0.2738, 0.3463, 0.274, 0.3476, 0.217, 0.5988, 0.2174, 0.6001, 0.276, 0.8499, 0.2762, 0.09846, 0.1345, 0.3737, 0.1345, 0.3759, 0.08125, 0.6533, 0.08125, 0.6555, 0.1319, 0.9307, 0.1319, 0.9307, 0.8758, 0.652, 0.8758, 0.6533, 0.9135, 0.3759, 0.9135, 0.3737, 0.8732, 0.09846, 0.8732, 0.375, 0.7917, 0.625, 0.7917, 0.625, 0.8333, 0.375, 0.8333, 0.375, 0.8333, 0.625, 0.8333, 0.625, 0.9167, 0.375, 0.9167, 0.375, 0.2917, 0.625, 0.2917, 0.625, 0.3333, 0.375, 0.3333, 0.375, 0.3333, 0.625, 0.3333, 0.625, 0.4167, 0.375, 0.4167, 0.375, 0.9167, 0.625, 0.9167, 0.625, 0.9583, 0.375, 0.9583, 0.375, 0.75, 0.625, 0.75, 0.625, 0.7917, 0.375, 0.7917, 0.375, 0.4167, 0.625, 0.4167, 0.625, 0.4583, 0.375, 0.4583, 0.375, 0.25, 0.625, 0.25, 0.625, 0.2917, 0.375, 0.2917])
me_cube_014.materials.append(mat_material_shelf)
me_cube_014.use_remesh_fix_poles = True
me_cube_014.use_remesh_preserve_attributes = False
me_cube_014.use_mirror_vertex_groups = False
me_cube_014.update()
me_cube = bpy.data.meshes.new('Cube')
me_cube.from_pydata([(-1.0, -1.0, -1.0), (-1.0, -1.0, 1.0), (-1.0, 5.077, -1.0), (-1.0, 5.077, 1.0), (1.0, -1.0, -1.0), (1.0, -1.0, 1.0), (1.0, 5.077, -1.0), (1.0, 5.077, 1.0)], [], [(0, 1, 3, 2), (2, 3, 7, 6), (6, 7, 5, 4), (4, 5, 1, 0), (2, 6, 4, 0), (7, 3, 1, 5)])
_uv = me_cube.uv_layers.new(name='UVMap')
_uv.uv.foreach_set('vector', [0.375, 0.0, 0.625, 0.0, 0.625, 0.25, 0.375, 0.25, 0.375, 0.25, 0.625, 0.25, 0.625, 0.5, 0.375, 0.5, 0.375, 0.5, 0.625, 0.5, 0.625, 0.75, 0.375, 0.75, 0.375, 0.75, 0.625, 0.75, 0.625, 1.0, 0.375, 1.0, 0.125, 0.5, 0.375, 0.5, 0.375, 0.75, 0.125, 0.75, 0.625, 0.5, 0.875, 0.5, 0.875, 0.75, 0.625, 0.75])
me_cube.use_remesh_fix_poles = True
me_cube.use_remesh_preserve_attributes = False
me_cube.use_mirror_vertex_groups = False
me_cube.update()
me_cube_017 = bpy.data.meshes.new('Cube.017')
me_cube_017.from_pydata([(-1.0, -1.0, -1.0), (-1.0, -1.0, 1.0), (-1.0, 5.077, -1.0), (-1.0, 5.077, 1.0), (1.0, -1.0, -1.0), (1.0, -1.0, 1.0), (1.0, 5.077, -1.0), (1.0, 5.077, 1.0)], [], [(0, 1, 3, 2), (2, 3, 7, 6), (6, 7, 5, 4), (4, 5, 1, 0), (2, 6, 4, 0), (7, 3, 1, 5)])
_uv = me_cube_017.uv_layers.new(name='UVMap')
_uv.uv.foreach_set('vector', [0.375, 0.0, 0.625, 0.0, 0.625, 0.25, 0.375, 0.25, 0.375, 0.25, 0.625, 0.25, 0.625, 0.5, 0.375, 0.5, 0.375, 0.5, 0.625, 0.5, 0.625, 0.75, 0.375, 0.75, 0.375, 0.75, 0.625, 0.75, 0.625, 1.0, 0.375, 1.0, 0.125, 0.5, 0.375, 0.5, 0.375, 0.75, 0.125, 0.75, 0.625, 0.5, 0.875, 0.5, 0.875, 0.75, 0.625, 0.75])
me_cube_017.use_remesh_fix_poles = True
me_cube_017.use_remesh_preserve_attributes = False
me_cube_017.use_mirror_vertex_groups = False
me_cube_017.update()
me_cube_018 = bpy.data.meshes.new('Cube.018')
me_cube_018.from_pydata([(-1.0, -1.0, -1.0), (-1.0, -1.0, 1.0), (-1.0, 5.077, -1.0), (-1.0, 5.077, 1.0), (1.0, -1.0, -1.0), (1.0, -1.0, 1.0), (1.0, 5.077, -1.0), (1.0, 5.077, 1.0)], [], [(0, 1, 3, 2), (2, 3, 7, 6), (6, 7, 5, 4), (4, 5, 1, 0), (2, 6, 4, 0), (7, 3, 1, 5)])
_uv = me_cube_018.uv_layers.new(name='UVMap')
_uv.uv.foreach_set('vector', [0.375, 0.0, 0.625, 0.0, 0.625, 0.25, 0.375, 0.25, 0.375, 0.25, 0.625, 0.25, 0.625, 0.5, 0.375, 0.5, 0.375, 0.5, 0.625, 0.5, 0.625, 0.75, 0.375, 0.75, 0.375, 0.75, 0.625, 0.75, 0.625, 1.0, 0.375, 1.0, 0.125, 0.5, 0.375, 0.5, 0.375, 0.75, 0.125, 0.75, 0.625, 0.5, 0.875, 0.5, 0.875, 0.75, 0.625, 0.75])
me_cube_018.use_remesh_fix_poles = True
me_cube_018.use_remesh_preserve_attributes = False
me_cube_018.use_mirror_vertex_groups = False
me_cube_018.update()
me_cube_019 = bpy.data.meshes.new('Cube.019')
me_cube_019.from_pydata([(-1.0, -1.0, -1.0), (-1.0, -1.0, 1.0), (-1.0, 5.077, -1.0), (-1.0, 5.077, 1.0), (1.0, -1.0, -1.0), (1.0, -1.0, 1.0), (1.0, 5.077, -1.0), (1.0, 5.077, 1.0)], [], [(0, 1, 3, 2), (2, 3, 7, 6), (6, 7, 5, 4), (4, 5, 1, 0), (2, 6, 4, 0), (7, 3, 1, 5)])
_uv = me_cube_019.uv_layers.new(name='UVMap')
_uv.uv.foreach_set('vector', [0.375, 0.0, 0.625, 0.0, 0.625, 0.25, 0.375, 0.25, 0.375, 0.25, 0.625, 0.25, 0.625, 0.5, 0.375, 0.5, 0.375, 0.5, 0.625, 0.5, 0.625, 0.75, 0.375, 0.75, 0.375, 0.75, 0.625, 0.75, 0.625, 1.0, 0.375, 1.0, 0.125, 0.5, 0.375, 0.5, 0.375, 0.75, 0.125, 0.75, 0.625, 0.5, 0.875, 0.5, 0.875, 0.75, 0.625, 0.75])
me_cube_019.use_remesh_fix_poles = True
me_cube_019.use_remesh_preserve_attributes = False
me_cube_019.use_mirror_vertex_groups = False
me_cube_019.update()
me_cube_004 = bpy.data.meshes.new('Cube.004')
me_cube_004.from_pydata([(-1.0, -1.0, -1.0), (-1.0, -1.0, 1.8), (-1.0, 8.063, -1.0), (-1.0, 8.063, 1.8), (13.96, 8.063, -1.0), (13.96, 8.063, 1.8), (-1.0, -1.0, 0.2198), (-1.0, 8.063, 0.2198), (13.96, 8.063, 0.2198), (-1.0, -1.0, 1.423), (-1.0, 8.063, 1.423), (13.96, 8.063, 1.423), (-1.0, 5.219, -1.0), (-1.0, 5.219, 1.8), (-1.0, 5.219, 0.2198), (-1.0, 5.219, 1.423), (-1.0, 3.226, -1.0), (-1.0, 3.226, 1.8), (-1.0, 3.226, 0.2198), (-1.0, 3.226, 1.423), (1.997, 8.063, -1.0), (1.997, 8.063, 1.8), (1.997, 8.063, 0.2198), (1.997, 8.063, 1.423), (3.986, 8.063, 1.8), (3.986, 8.063, 0.2198), (3.986, 8.063, 1.423), (3.986, 8.063, -1.0), (12.5, 8.063, 1.8), (12.5, 8.063, 0.2198), (12.5, 8.063, 1.423), (12.5, 8.063, -1.0), (10.49, 8.063, -1.0), (10.49, 8.063, 1.8), (10.49, 8.063, 0.2198), (10.49, 8.063, 1.423), (-1.0, 8.028, 1.8), (-1.0, 8.028, -1.0), (-1.0, 8.062, 1.8), (-1.0, 8.062, 0.2198), (-1.0, 8.062, 1.423), (-1.0, 8.062, -1.0), (-0.3, -0.9772, -1.0), (-0.3, -0.9772, 1.8), (-0.3, 7.363, -1.0), (-0.3, 7.363, 1.8), (13.97, 7.363, -1.0), (13.97, 7.363, 1.8), (-0.3, 7.363, 0.2198), (13.97, 7.363, 0.2198), (-0.3, 7.363, 1.423), (13.97, 7.363, 1.423), (-0.3, 5.219, 0.2198), (-0.3, 5.219, 1.423), (-0.3, 3.226, 0.2198), (-0.3, 3.226, 1.423), (1.997, 7.363, -1.0), (1.997, 7.363, 1.8), (1.997, 7.363, 0.2198), (1.997, 7.363, 1.423), (3.986, 7.363, 1.8), (3.986, 7.363, 0.2198), (3.986, 7.363, 1.423), (3.986, 7.363, -1.0), (12.5, 7.363, 1.8), (12.5, 7.363, 0.2198), (12.5, 7.363, 1.423), (12.5, 7.363, -1.0), (10.49, 7.363, -1.0), (10.49, 7.363, 1.8), (10.49, 7.363, 0.2198), (10.49, 7.363, 1.423), (-0.3, 8.062, 1.8), (-0.3, 8.028, 0.2198), (-0.3, 8.028, 1.423), (-0.3, 8.028, -1.0), (-0.3, 5.224, 1.8), (-0.3, 8.062, -1.0), (-0.3, 5.217, -1.0), (-0.3, 3.203, -1.0), (-0.3, 3.216, 1.8), (6.245, 8.063, 1.8), (6.245, 7.363, 1.8), (6.245, 7.363, -1.0), (6.245, 8.063, -1.0)], [], [(40, 38, 3, 10), (41, 39, 7, 2), (39, 40, 10, 7), (16, 18, 14, 12), (19, 17, 13, 15), (75, 77, 44, 48, 73), (20, 22, 25, 27), (23, 21, 24, 26), (32, 34, 29, 31), (35, 33, 28, 30), (30, 28, 5, 11, 8, 4, 31, 29), (14, 15, 13, 36, 38, 40, 39, 41, 37, 12), (7, 10, 3, 21, 23, 22, 20, 2), (9, 1, 17, 19, 18, 16, 0, 6), (73, 48, 50, 74), (27, 25, 26, 24, 81, 84), (54, 79, 78, 52), (56, 63, 61, 58), (59, 62, 60, 57), (68, 67, 65, 70), (71, 66, 64, 69), (51, 47, 64, 66, 65, 67, 46, 49), (0, 16, 12, 37, 41, 77, 75, 44, 78, 79, 42), (58, 59, 57, 45, 50, 48, 44, 56), (4, 8, 11, 5, 47, 51, 49, 46), (1, 9, 6, 0, 42, 43), (14, 18, 54, 52), (19, 15, 53, 55), (15, 14, 52, 53), (18, 19, 55, 54), (22, 23, 59, 58), (25, 22, 58, 61), (23, 26, 62, 59), (31, 4, 46, 67, 68, 83, 63, 56, 44, 77, 20, 27, 84, 32), (26, 25, 61, 62), (29, 34, 70, 65), (35, 30, 66, 71), (30, 29, 65, 66), (34, 35, 71, 70), (36, 13, 17, 1, 43, 80, 76, 72, 38), (42, 79, 54, 55, 80, 43), (53, 76, 80, 55), (50, 45, 76, 53, 52, 78, 44, 48), (57, 21, 72, 45), (24, 21, 57, 60), (5, 28, 64, 47), (28, 33, 69, 64), (33, 81, 82, 69), (81, 24, 60, 82), (82, 83, 68, 70, 71, 69), (63, 83, 82, 60, 62, 61), (81, 33, 35, 34, 32, 84)])
_uv = me_cube_004.uv_layers.new(name='UVMap')
_uv.uv.foreach_set('vector', [0.2758, 0.0496, 0.2756, 0.01976, 0.2757, 0.01976, 0.2758, 0.0496, 0.2767, 0.2698, 0.2762, 0.1448, 0.2762, 0.1448, 0.2768, 0.2698, 0.2762, 0.1448, 0.2758, 0.0496, 0.2758, 0.0496, 0.2762, 0.1448, 0.1926, 0.2701, 0.192, 0.1451, 0.247, 0.1449, 0.2475, 0.2699, 0.1916, 0.04997, 0.1915, 0.02014, 0.2464, 0.01989, 0.2466, 0.04973, 0.2758, 0.2698, 0.2767, 0.2698, 0.2768, 0.2698, 0.2762, 0.1448, 0.2752, 0.1448, 0.2936, 0.2697, 0.293, 0.1447, 0.3262, 0.1445, 0.3268, 0.2695, 0.2926, 0.04952, 0.2925, 0.01969, 0.3257, 0.01954, 0.3258, 0.04937, 0.5545, 0.42, 0.6795, 0.42, 0.6795, 0.4535, 0.5545, 0.4535, 0.7747, 0.42, 0.8045, 0.42, 0.8045, 0.4535, 0.7747, 0.4535, 0.7747, 0.4535, 0.8045, 0.4535, 0.8045, 0.478, 0.7747, 0.478, 0.6795, 0.478, 0.5545, 0.478, 0.5545, 0.4535, 0.6795, 0.4535, 0.247, 0.1449, 0.2466, 0.04973, 0.2464, 0.01989, 0.2747, 0.01977, 0.2756, 0.01976, 0.2758, 0.0496, 0.2762, 0.1448, 0.2767, 0.2698, 0.2758, 0.2698, 0.2475, 0.2699, 0.2762, 0.1448, 0.2758, 0.0496, 0.2757, 0.01976, 0.2925, 0.01969, 0.2926, 0.04952, 0.293, 0.1447, 0.2936, 0.2697, 0.2768, 0.2698, 0.02579, 0.05071, 0.02565, 0.02087, 0.1915, 0.02014, 0.1916, 0.04997, 0.192, 0.1451, 0.1926, 0.2701, 0.02677, 0.2709, 0.02621, 0.1459, 0.2752, 0.1448, 0.2762, 0.1448, 0.2758, 0.0496, 0.2748, 0.0496, 0.3268, 0.2695, 0.3262, 0.1445, 0.1935, 0.06197, 0.3257, 0.01954, 0.4927, 0.3836, 0.375, 0.371, 0.192, 0.1451, 0.06822, 0.2707, 0.1097, 0.2705, 0.02844, 0.6459, 0.2936, 0.2697, 0.3268, 0.2695, 0.3262, 0.1445, 0.293, 0.1447, 0.2926, 0.04952, 0.3258, 0.04937, 0.3257, 0.01954, 0.2925, 0.01969, 0.5545, 0.42, 0.5545, 0.4535, 0.6795, 0.4535, 0.6795, 0.42, 0.7747, 0.42, 0.7747, 0.4535, 0.8045, 0.4535, 0.8045, 0.42, 0.7747, 0.478, 0.8045, 0.478, 0.8045, 0.4535, 0.7747, 0.4535, 0.6795, 0.4535, 0.5545, 0.4535, 0.5545, 0.478, 0.6795, 0.478, 0.02677, 0.2709, 0.1926, 0.2701, 0.2475, 0.2699, 0.2758, 0.2698, 0.2767, 0.2698, 0.2767, 0.2698, 0.2758, 0.2698, 0.1926, 0.2701, 0.1097, 0.2705, 0.06822, 0.2707, 0.02677, 0.2709, 0.293, 0.1447, 0.2926, 0.04952, 0.2925, 0.01969, 0.2757, 0.01976, 0.2758, 0.0496, 0.2762, 0.1448, 0.2768, 0.2698, 0.2936, 0.2697, 0.5545, 0.478, 0.6795, 0.478, 0.7747, 0.478, 0.8045, 0.478, 0.8045, 0.478, 0.7747, 0.478, 0.6795, 0.478, 0.5545, 0.478, 0.02565, 0.02087, 0.02579, 0.05071, 0.02621, 0.1459, 0.02677, 0.2709, 0.02677, 0.2709, 0.02565, 0.02087, 0.247, 0.1449, 0.192, 0.1451, 0.192, 0.1451, 0.247, 0.1449, 0.1916, 0.04997, 0.2466, 0.04973, 0.2466, 0.04973, 0.1916, 0.04997, 0.2466, 0.04973, 0.247, 0.1449, 0.247, 0.1449, 0.2466, 0.04973, 0.192, 0.1451, 0.1916, 0.04997, 0.1916, 0.04997, 0.192, 0.1451, 0.293, 0.1447, 0.2926, 0.04952, 0.2926, 0.04952, 0.293, 0.1447, 0.3262, 0.1445, 0.293, 0.1447, 0.293, 0.1447, 0.3262, 0.1445, 0.2926, 0.04952, 0.3258, 0.04937, 0.3258, 0.04937, 0.2926, 0.04952, 0.375, 0.4756, 0.375, 0.5, 0.375, 0.5, 0.375, 0.4756, 0.375, 0.4421, 0.375, 0.371, 0.375, 0.3, 0.375, 0.2668, 0.375, 0.25, 0.375, 0.25, 0.375, 0.2668, 0.375, 0.3, 0.375, 0.371, 0.375, 0.4421, 0.1935, 0.06197, 0.1939, 0.1571, 0.1939, 0.1571, 0.1935, 0.06197, 0.6795, 0.4535, 0.6795, 0.42, 0.6795, 0.42, 0.6795, 0.4535, 0.7747, 0.42, 0.7747, 0.4535, 0.7747, 0.4535, 0.7747, 0.42, 0.7747, 0.4535, 0.6795, 0.4535, 0.6795, 0.4535, 0.7747, 0.4535, 0.6795, 0.42, 0.7747, 0.42, 0.7747, 0.42, 0.6795, 0.42, 0.2747, 0.01977, 0.2464, 0.01989, 0.1915, 0.02014, 0.02565, 0.02087, 0.02565, 0.02087, 0.08815, 0.0206, 0.1506, 0.02032, 0.2756, 0.01976, 0.2756, 0.01976, 0.02677, 0.2709, 0.06822, 0.2707, 0.192, 0.1451, 0.1916, 0.04997, 0.08815, 0.0206, 0.02565, 0.02087, 0.02844, 0.6459, 0.02844, 0.6459, 0.08815, 0.0206, 0.1916, 0.04997, 0.2758, 0.0496, 0.2757, 0.01976, 0.02844, 0.6459, 0.02844, 0.6459, 0.02844, 0.6459, 0.02844, 0.6459, 0.02844, 0.6459, 0.02844, 0.6459, 0.2925, 0.01969, 0.0, 0.0, 0.0, 0.0, 0.2757, 0.01976, 0.3257, 0.01954, 0.0, 0.0, 0.2925, 0.01969, 0.3257, 0.01954, 0.8045, 0.478, 0.8045, 0.4535, 0.8045, 0.4535, 0.8045, 0.478, 0.8045, 0.4535, 0.8045, 0.42, 0.8045, 0.42, 0.8045, 0.4535, 0.8045, 0.42, 0.8045, 0.349, 0.8045, 0.349, 0.8045, 0.42, 0.4927, 0.3836, 0.1934, 0.03214, 0.4927, 0.3126, 0.4927, 0.3836, 0.8045, 0.349, 0.5545, 0.349, 0.5545, 0.42, 0.6795, 0.42, 0.7747, 0.42, 0.8045, 0.42, 0.1945, 0.2821, 0.2427, 0.3836, 0.4927, 0.3836, 0.1934, 0.03214, 0.1935, 0.06197, 0.1939, 0.1571, 0.6722, 0.4025, 0.9841, 0.4389, 0.9542, 0.4389, 0.8591, 0.4389, 0.5545, 0.461, 0.5545, 0.3899])
me_cube_004.materials.append(mat_kitchenwall)
me_cube_004.use_remesh_fix_poles = True
me_cube_004.use_remesh_preserve_attributes = False
me_cube_004.use_mirror_vertex_groups = False
me_cube_004.update()
me_cube_006 = bpy.data.meshes.new('Cube.006')
me_cube_006.from_pydata([(-0.3158, -0.9715, -0.97), (13.95, -0.9715, -0.97), (-0.3158, 7.358, -0.97), (13.95, 7.358, -0.97), (-0.3158, -0.9715, -1.01), (13.95, -0.9715, -1.01), (-0.3158, 7.358, -1.01), (13.95, 7.358, -1.01)], [], [(0, 1, 3, 2), (4, 6, 7, 5), (3, 1, 5, 7), (0, 2, 6, 4), (2, 3, 7, 6), (1, 0, 4, 5)])
_uv = me_cube_006.uv_layers.new(name='UVMap')
_uv.uv.foreach_set('vector', [-0.00115, -0.001248, 3.188, -0.001248, 3.188, 1.989, -0.00115, 1.989, -0.00115, -0.001248, -0.00115, 1.989, 3.188, 1.989, 3.188, -0.001248, 3.188, 1.989, 3.188, -0.001248, 3.188, -0.001248, 3.188, 1.989, -0.00115, -0.001248, -0.00115, 1.989, -0.00115, 1.989, -0.00115, -0.001248, -0.00115, 1.989, 3.188, 1.989, 3.188, 1.989, -0.00115, 1.989, 3.188, -0.001248, -0.00115, -0.001248, -0.00115, -0.001248, 3.188, -0.001248])
me_cube_006.materials.append(mat_kitchenfloor)
me_cube_006.use_remesh_fix_poles = True
me_cube_006.use_remesh_preserve_attributes = False
me_cube_006.use_mirror_vertex_groups = False
me_cube_006.update()
me_cube_002 = bpy.data.meshes.new('Cube.002')
me_cube_002.from_pydata([(-5.508, -1.15, -2.219), (-5.508, -1.15, -1.006), (-5.508, 0.8755, -2.219), (-5.508, 0.8755, -1.006), (-5.47, -1.15, -2.219), (-5.47, -1.15, -1.006), (-5.47, 0.8755, -2.219), (-5.47, 0.8755, -1.006)], [], [(0, 1, 3, 2), (2, 3, 7, 6), (6, 7, 5, 4), (4, 5, 1, 0), (2, 6, 4, 0), (7, 3, 1, 5)])
_uv = me_cube_002.uv_layers.new(name='UVMap')
_uv.uv.foreach_set('vector', [0.375, 0.0, 0.625, 0.0, 0.625, 0.25, 0.375, 0.25, 0.375, 0.25, 0.625, 0.25, 0.625, 0.5, 0.375, 0.5, 0.375, 0.5, 0.625, 0.5, 0.625, 0.75, 0.375, 0.75, 0.375, 0.75, 0.625, 0.75, 0.625, 1.0, 0.375, 1.0, 0.125, 0.5, 0.375, 0.5, 0.375, 0.75, 0.125, 0.75, 0.625, 0.5, 0.875, 0.5, 0.875, 0.75, 0.625, 0.75])
me_cube_002.materials.append(mat_window)
me_cube_002.use_remesh_fix_poles = True
me_cube_002.use_remesh_preserve_attributes = False
me_cube_002.use_mirror_vertex_groups = False
me_cube_002.update()
me_cube_007 = bpy.data.meshes.new('Cube.007')
me_cube_007.from_pydata([(-5.508, -1.15, -2.219), (-5.508, -1.15, -1.006), (-5.508, 0.8755, -2.219), (-5.508, 0.8755, -1.006), (-5.47, -1.15, -2.219), (-5.47, -1.15, -1.006), (-5.47, 0.8755, -2.219), (-5.47, 0.8755, -1.006)], [], [(0, 1, 3, 2), (2, 3, 7, 6), (6, 7, 5, 4), (4, 5, 1, 0), (2, 6, 4, 0), (7, 3, 1, 5)])
_uv = me_cube_007.uv_layers.new(name='UVMap')
_uv.uv.foreach_set('vector', [0.375, 0.0, 0.625, 0.0, 0.625, 0.25, 0.375, 0.25, 0.375, 0.25, 0.625, 0.25, 0.625, 0.5, 0.375, 0.5, 0.375, 0.5, 0.625, 0.5, 0.625, 0.75, 0.375, 0.75, 0.375, 0.75, 0.625, 0.75, 0.625, 1.0, 0.375, 1.0, 0.125, 0.5, 0.375, 0.5, 0.375, 0.75, 0.125, 0.75, 0.625, 0.5, 0.875, 0.5, 0.875, 0.75, 0.625, 0.75])
me_cube_007.materials.append(mat_window)
me_cube_007.use_remesh_fix_poles = True
me_cube_007.use_remesh_preserve_attributes = False
me_cube_007.use_mirror_vertex_groups = False
me_cube_007.update()
me_cube_008 = bpy.data.meshes.new('Cube.008')
me_cube_008.from_pydata([(-5.508, -1.15, -2.219), (-5.508, -1.15, -1.006), (-5.508, 0.8755, -2.219), (-5.508, 0.8755, -1.006), (-5.47, -1.15, -2.219), (-5.47, -1.15, -1.006), (-5.47, 0.8755, -2.219), (-5.47, 0.8755, -1.006)], [], [(0, 1, 3, 2), (2, 3, 7, 6), (6, 7, 5, 4), (4, 5, 1, 0), (2, 6, 4, 0), (7, 3, 1, 5)])
_uv = me_cube_008.uv_layers.new(name='UVMap')
_uv.uv.foreach_set('vector', [0.375, 0.0, 0.625, 0.0, 0.625, 0.25, 0.375, 0.25, 0.375, 0.25, 0.625, 0.25, 0.625, 0.5, 0.375, 0.5, 0.375, 0.5, 0.625, 0.5, 0.625, 0.75, 0.375, 0.75, 0.375, 0.75, 0.625, 0.75, 0.625, 1.0, 0.375, 1.0, 0.125, 0.5, 0.375, 0.5, 0.375, 0.75, 0.125, 0.75, 0.625, 0.5, 0.875, 0.5, 0.875, 0.75, 0.625, 0.75])
me_cube_008.materials.append(mat_window)
me_cube_008.use_remesh_fix_poles = True
me_cube_008.use_remesh_preserve_attributes = False
me_cube_008.use_mirror_vertex_groups = False
me_cube_008.update()
me_cube_001 = bpy.data.meshes.new('Cube.001')
me_cube_001.from_pydata([(-4.347, 0.3847, -3.3), (-4.347, 0.3847, -2.464), (-4.347, 2.685, -3.3), (-4.347, 2.685, -2.473), (-3.127, 0.3847, -3.3), (-3.127, 2.685, -3.3), (-3.127, 0.4728, -3.3), (-3.127, 2.586, -3.3), (-4.06, 2.685, -3.3), (-4.06, 2.685, -2.492), (-4.059, 0.3847, -3.299), (-4.072, 0.3916, -2.476), (-3.127, 2.693, -3.009), (-3.139, 0.3942, -3.008), (-4.06, 0.3973, -2.956), (-4.06, 2.682, -2.956), (-4.156, 0.3847, -2.434), (-4.251, 0.3847, -2.438), (-4.251, 2.685, -2.438), (-4.156, 2.685, -2.454), (-4.347, 0.8447, -2.316), (-4.347, 1.305, -2.296), (-4.347, 1.765, -2.301), (-4.347, 2.225, -2.34), (-4.06, 2.225, -2.342), (-4.06, 1.765, -2.293), (-4.06, 1.305, -2.291), (-4.06, 0.8447, -2.32), (-3.127, 2.225, -3.016), (-3.127, 1.765, -3.016), (-3.127, 1.305, -3.005), (-3.127, 0.8447, -3.003), (-4.06, 2.225, -2.956), (-4.06, 1.765, -2.956), (-4.06, 1.305, -2.956), (-4.06, 0.8447, -2.956), (-4.251, 0.8447, -2.287), (-4.251, 1.305, -2.24), (-4.251, 1.765, -2.237), (-4.251, 2.225, -2.298), (-4.156, 0.8447, -2.283), (-4.156, 1.305, -2.238), (-4.156, 1.765, -2.234), (-4.156, 2.225, -2.298), (-3.161, 0.3847, -3.3), (-3.161, 2.685, -3.3), (-3.169, 0.398, -2.976), (-3.161, 2.687, -2.968), (-3.161, 0.8447, -2.967), (-3.161, 1.305, -2.967), (-3.161, 1.765, -2.969), (-3.161, 2.225, -2.969), (-3.138, 0.388, -3.041), (-4.059, 0.376, -2.997), (-3.168, 0.3725, -3.013), (-3.169, 0.398, -2.976), (-3.139, 0.3942, -3.008), (-3.138, 0.388, -3.041), (-3.127, 2.692, -3.032), (-4.06, 2.694, -2.983), (-3.161, 2.7, -2.993), (-3.127, 2.692, -3.032), (-3.161, 2.7, -2.993), (-3.161, 0.474, -3.3), (-4.06, 0.474, -3.3), (-3.161, 0.5521, -3.3), (-4.06, 0.5521, -3.3), (-3.161, 2.588, -3.3), (-4.06, 2.592, -3.3), (-3.161, 2.527, -3.3), (-4.06, 2.527, -3.3), (-3.252, 2.685, -3.3), (-3.259, 0.3979, -2.969), (-3.252, 0.8447, -2.96), (-3.252, 1.305, -2.961), (-3.252, 1.765, -2.963), (-3.252, 2.225, -2.963), (-3.252, 0.3847, -3.3), (-3.252, 2.686, -2.962), (-3.258, 0.3728, -3.01), (-3.252, 2.7, -2.99), (-3.252, 0.474, -3.3), (-3.252, 0.5521, -3.3), (-3.252, 2.592, -3.3), (-3.252, 2.527, -3.3), (-3.161, 2.592, -3.4), (-3.161, 2.527, -3.4), (-3.252, 2.592, -3.4), (-3.252, 2.527, -3.4), (-3.161, 0.5521, -3.4), (-3.161, 0.474, -3.4), (-3.252, 0.474, -3.4), (-3.252, 0.5521, -3.4), (-4.347, 0.3847, -3.3), (-4.347, 2.685, -3.3), (-4.347, 2.597, -3.3), (-4.347, 2.527, -3.3), (-4.347, 0.4765, -3.3), (-4.156, 2.527, -3.3), (-4.251, 2.527, -3.3), (-4.06, 2.592, -3.3), (-4.347, 2.597, -3.3), (-4.156, 2.594, -3.3), (-4.251, 2.595, -3.3), (-4.156, 2.527, -3.4), (-4.251, 2.527, -3.4), (-4.156, 2.594, -3.4), (-4.251, 2.595, -3.4), (-4.347, 0.5536, -3.3), (-4.156, 0.5526, -3.3), (-4.251, 0.5531, -3.3), (-4.156, 0.4748, -3.3), (-4.251, 0.4757, -3.3), (-4.156, 0.5526, -3.4), (-4.251, 0.5531, -3.4), (-4.156, 0.4748, -3.4), (-4.251, 0.4757, -3.4), (-3.541, 2.685, -3.3), (-3.81, 2.685, -3.3), (-3.546, 0.3977, -2.946), (-3.813, 0.3975, -2.945), (-3.541, 0.8447, -2.941), (-3.81, 0.8447, -2.943), (-3.541, 1.305, -2.941), (-3.81, 1.305, -2.943), (-3.541, 1.765, -2.942), (-3.81, 1.765, -2.943), (-3.541, 2.225, -2.942), (-3.81, 2.225, -2.943), (-3.545, 0.374, -3.003), (-3.813, 0.375, -2.999), (-3.811, 0.3847, -3.299), (-3.541, 0.3847, -3.3), (-3.81, 2.684, -2.943), (-3.541, 2.685, -2.941), (-3.81, 2.696, -2.977), (-3.541, 2.698, -2.979)], [(56, 57), (62, 61), (94, 95), (95, 96), (96, 97)], [(3, 2, 108, 0, 1, 20, 21, 22, 23), (2, 3, 18, 19, 9, 15, 59, 8), (130, 120, 14, 53), (14, 11, 16, 17, 1, 0, 10, 53), (60, 47, 12, 58), (43, 24, 9, 19), (128, 133, 15, 32), (5, 58, 12, 28, 29, 30, 31, 13, 52, 4, 6, 7), (24, 32, 15, 9), (23, 39, 18, 3), (39, 43, 19, 18), (17, 16, 40, 36), (36, 40, 41, 37), (37, 41, 42, 38), (38, 42, 43, 39), (1, 17, 36, 20), (20, 36, 37, 21), (21, 37, 38, 22), (22, 38, 39, 23), (11, 14, 35, 27), (27, 35, 34, 26), (26, 34, 33, 25), (25, 33, 32, 24), (120, 122, 35, 14), (122, 124, 34, 35), (124, 126, 33, 34), (126, 128, 32, 33), (16, 11, 27, 40), (40, 27, 26, 41), (41, 26, 25, 42), (42, 25, 24, 43), (29, 28, 51, 50), (30, 29, 50, 49), (31, 30, 49, 48), (13, 31, 48, 46), (28, 12, 47, 51), (80, 78, 47, 60), (52, 13, 46, 54), (4, 52, 54, 44), (131, 130, 53, 10), (71, 80, 60, 45), (45, 60, 58, 5), (82, 81, 64, 66), (77, 132, 131, 10, 64, 81, 63, 6, 4, 44), (83, 84, 70, 68), (69, 84, 88, 86), (82, 65, 89, 92), (117, 136, 80, 71), (44, 54, 79, 77), (136, 134, 78, 80), (50, 51, 76, 75), (49, 50, 75, 74), (48, 49, 74, 73), (46, 48, 73, 72), (51, 47, 78, 76), (54, 46, 72, 79), (85, 86, 88, 87), (84, 83, 87, 88), (83, 67, 85, 87), (67, 69, 86, 85), (89, 90, 91, 92), (65, 63, 90, 89), (63, 81, 91, 90), (81, 82, 92, 91), (7, 6, 63, 67), (83, 68, 8, 118, 117, 71, 45, 5, 7, 67), (95, 68, 100, 102, 103, 101), (102, 98, 104, 106), (105, 107, 106, 104), (98, 99, 105, 104), (99, 103, 107, 105), (103, 102, 106, 107), (103, 102, 100, 101), (100, 8, 94, 101), (100, 70, 98, 102), (103, 99, 96, 101), (110, 109, 111, 112), (114, 116, 115, 113), (112, 110, 114, 116), (111, 112, 116, 115), (110, 109, 113, 114), (109, 111, 115, 113), (10, 93, 97, 64), (110, 112, 97, 108), (109, 66, 64, 111), (109, 110, 108, 96, 99, 98, 70, 84, 69, 65, 82, 66), (59, 15, 133, 135), (135, 133, 134, 136), (8, 59, 135, 118), (118, 135, 136, 117), (77, 79, 129, 132), (132, 129, 130, 131), (75, 76, 127, 125), (125, 127, 128, 126), (74, 75, 125, 123), (123, 125, 126, 124), (73, 74, 123, 121), (121, 123, 124, 122), (72, 73, 121, 119), (119, 121, 122, 120), (76, 78, 134, 127), (127, 134, 133, 128), (79, 72, 119, 129), (129, 119, 120, 130)])
_uv = me_cube_001.uv_layers.new(name='UVMap')
_uv.uv.foreach_set('vector', [6.613e-05, 0.3605, 6.631e-05, 6.613e-05, 0.9265, 6.622e-05, 0.9999, 6.631e-05, 0.9999, 0.3642, 0.8, 0.4286, 0.6, 0.4374, 0.4, 0.4355, 0.2, 0.4181, 0.3338, 0.002713, 0.3338, 0.9599, 0.2235, 0.9999, 0.1133, 0.9811, 0.00298, 0.9372, 0.00297, 0.4002, 5.777e-05, 0.3672, 0.002992, 5.777e-05, 0.07196, 0.2656, 0.009624, 0.2641, 0.03012, 2.802e-05, 0.07854, 0.002746, 0.4234, 0.5822, 0.02069, 0.5822, 0.02069, 0.5106, 0.02069, 0.439, 0.02069, 0.3674, 0.9625, 0.3674, 0.9625, 0.5822, 0.4847, 0.5822, 0.5071, 0.4858, 0.5181, 0.4858, 0.5181, 0.5, 0.5071, 0.5, 0.04723, 0.21, 0.003168, 0.206, 0.001333, 3.697e-05, 0.04473, 0.00468, 0.5111, 0.2046, 0.5109, 0.00727, 0.6182, 0.007678, 0.6184, 0.2045, 0.4115, 1.407, 0.1984, 1.412, 0.1807, 1.413, 0.1858, 1.04, 0.1861, 0.6742, 0.1776, 0.308, 0.1759, -0.05816, 0.1792, -0.4169, 0.2056, -0.4218, 0.4115, -0.4243, 0.4114, -0.3542, 0.4114, 1.328, 0.02205, 0.7994, 0.2895, 0.7994, 0.2895, 0.999, 0.08757, 0.9999, 0.1313, 0.2057, 0.08741, 0.2098, 0.08619, 0.006476, 0.1291, 0.001942, 0.08741, 0.2098, 0.04723, 0.21, 0.04473, 0.00468, 0.08619, 0.006476, 0.09186, 0.9967, 0.05108, 0.9963, 0.05062, 0.7918, 0.09083, 0.792, 0.09083, 0.792, 0.05062, 0.7918, 0.04878, 0.5978, 0.08937, 0.5975, 0.08937, 0.5975, 0.04878, 0.5978, 0.04791, 0.4041, 0.08815, 0.4038, 0.08815, 0.4038, 0.04791, 0.4041, 0.04723, 0.21, 0.08741, 0.2098, 0.1338, 1.0, 0.09186, 0.9967, 0.09083, 0.792, 0.1329, 0.7945, 0.1329, 0.7945, 0.09083, 0.792, 0.08937, 0.5975, 0.1368, 0.5985, 0.1368, 0.5985, 0.08937, 0.5975, 0.08815, 0.4038, 0.1368, 0.4018, 0.1368, 0.4018, 0.08815, 0.4038, 0.08741, 0.2098, 0.1313, 0.2057, 0.08063, 5.38e-05, 0.2895, 0.002569, 0.2894, 0.1977, 0.01264, 0.1977, 0.01264, 0.1977, 0.2894, 0.1977, 0.2894, 0.3982, 5.38e-05, 0.3982, 5.38e-05, 0.3982, 0.2894, 0.3982, 0.2895, 0.5988, 0.000778, 0.5988, 0.000778, 0.5988, 0.2895, 0.5988, 0.2895, 0.7994, 0.02205, 0.7994, 0.5124, 0.9902, 0.5116, 0.798, 0.6189, 0.798, 0.6187, 0.9904, 0.5116, 0.798, 0.5115, 0.6002, 0.6188, 0.6002, 0.6189, 0.798, 0.5115, 0.6002, 0.5113, 0.4025, 0.6186, 0.4023, 0.6188, 0.6002, 0.5113, 0.4025, 0.5111, 0.2046, 0.6184, 0.2045, 0.6186, 0.4023, 0.05108, 0.9963, 0.0112, 0.9993, 0.007531, 0.7954, 0.05062, 0.7918, 0.05062, 0.7918, 0.007531, 0.7954, 0.002251, 0.5994, 0.04878, 0.5978, 0.04878, 0.5978, 0.002251, 0.5994, 3.697e-05, 0.4026, 0.04791, 0.4041, 0.04791, 0.4041, 3.697e-05, 0.4026, 0.003168, 0.206, 0.04723, 0.21, 0.2073, 0.4028, 0.2073, 0.2049, 0.2321, 0.2049, 0.2323, 0.4028, 0.2107, 0.6006, 0.2073, 0.4028, 0.2323, 0.4028, 0.2328, 0.6006, 0.2117, 0.7981, 0.2107, 0.6006, 0.2328, 0.6006, 0.2333, 0.7979, 0.217, 0.9915, 0.2117, 0.7981, 0.2333, 0.7979, 0.2358, 0.9896, 0.2073, 0.2049, 0.2089, 0.003505, 0.232, 0.006183, 0.2321, 0.2049, 0.05196, 0.1011, 0.01731, 0.1015, 0.02258, 0.0003836, 0.05469, 2.338e-05, 0.07854, 1.0, 0.04395, 0.9897, 0.01473, 0.9527, 0.06249, 0.9552, 0.375, 0.75, 0.5018, 0.75, 0.5018, 0.7642, 0.375, 0.7642, 0.2278, 0.9855, 0.649, 0.9855, 0.649, 1.151, 0.2278, 1.151, 0.3583, 0.1012, 0.01348, 0.1012, 0.01744, 5.985e-05, 0.3583, 7.52e-05, 0.375, 0.4858, 0.5071, 0.4858, 0.5071, 0.5, 0.375, 0.5, 0.375, 0.7593, 0.375, 0.77, 0.375, 0.9183, 0.375, 0.8967, 0.375, 0.7822, 0.375, 0.8397, 0.375, 0.8933, 0.375, 0.943, 0.375, 0.9183, 0.375, 0.77, 0.375, 0.7533, 0.375, 0.7157, 0.375, 0.75, 0.375, 0.7642, 0.375, 0.4804, 0.375, 0.4894, 0.375, 0.3507, 0.375, 0.3326, 0.9248, 0.9061, 0.9666, 0.9061, 0.9426, 0.923, 0.9425, 0.9232, 0.9701, 0.9226, 0.9716, 0.9243, 0.9519, 0.9452, 0.9535, 0.9025, 0.3583, 0.4226, 0.001805, 0.4226, 0.01348, 0.1012, 0.3583, 0.1012, 0.2278, 0.5566, 0.649, 0.5566, 0.649, 0.6166, 0.2278, 0.6166, 0.04419, 0.4225, 2.338e-05, 0.4231, 0.01731, 0.1015, 0.05196, 0.1011, 0.2323, 0.4028, 0.2321, 0.2049, 0.2712, 0.2048, 0.2714, 0.4028, 0.2328, 0.6006, 0.2323, 0.4028, 0.2714, 0.4028, 0.2719, 0.6005, 0.2333, 0.7979, 0.2328, 0.6006, 0.2719, 0.6005, 0.2723, 0.7979, 0.2358, 0.9896, 0.2333, 0.7979, 0.2723, 0.7979, 0.2746, 0.9897, 0.2321, 0.2049, 0.232, 0.006183, 0.2711, 0.006341, 0.2712, 0.2048, 0.06249, 0.9552, 0.01473, 0.9527, 0.01144, 0.8562, 0.06319, 0.8587, 0.9427, 0.9232, 0.9425, 0.9232, 0.9426, 0.923, 0.9426, 0.9231, 0.9666, 0.9061, 0.9666, 0.9487, 0.9426, 0.9231, 0.9426, 0.923, 0.9666, 0.9487, 0.9153, 0.9362, 0.9427, 0.9232, 0.9426, 0.9231, 0.9153, 0.9362, 0.9248, 0.9061, 0.9425, 0.9232, 0.9427, 0.9232, 0.968, 0.9342, 0.968, 0.9346, 0.968, 0.9353, 0.968, 0.9348, 0.9716, 0.9243, 0.9727, 0.923, 0.9896, 0.9431, 0.9519, 0.9452, 0.9727, 0.923, 0.9715, 0.9214, 0.9896, 0.9023, 0.9896, 0.9431, 0.9715, 0.9214, 0.9701, 0.9226, 0.9535, 0.9025, 0.9896, 0.9023, 0.375, 0.5322, 0.375, 0.7157, 0.375, 0.7533, 0.375, 0.4971, 0.375, 0.4804, 0.375, 0.3326, 0.375, 0.307, 0.375, 0.3567, 0.375, 0.4103, 0.375, 0.4678, 0.375, 0.4858, 0.375, 0.5, 0.375, 0.5322, 0.375, 0.4971, 0.619, -0.008354, 0.619, -0.007464, 0.619, -0.007464, 0.619, -0.007823, 0.619, -0.007995, 0.619, -0.008354, 0.9633, 0.9571, 0.92, 0.9608, 0.9422, 0.9319, 0.9433, 0.9305, 0.9406, 0.9301, 0.942, 0.9286, 0.9433, 0.9305, 0.9422, 0.9319, 0.92, 0.9608, 0.9206, 0.904, 0.9406, 0.9301, 0.9422, 0.9319, 0.9206, 0.904, 0.9633, 0.9018, 0.942, 0.9286, 0.9406, 0.9301, 0.9633, 0.9018, 0.9633, 0.9571, 0.9433, 0.9305, 0.942, 0.9286, 0.619, -0.007995, 0.619, -0.007823, 0.619, -0.007464, 0.619, -0.008354, 0.0336, 0.5865, 0.0336, 0.5865, 0.0336, 0.5865, 0.0336, 0.5865, 0.0336, 0.5865, 0.0336, 0.5865, 0.0336, 0.5865, 0.0336, 0.5865, 0.0336, 0.5865, 0.0336, 0.5865, 0.0336, 0.5865, 0.0336, 0.5865, 0.0336, 0.5865, 0.0336, 0.5865, 0.0336, 0.5865, 0.0336, 0.5865, 0.9507, 0.9205, 0.9484, 0.9179, 0.9452, 0.9208, 0.9477, 0.9227, 0.9805, 0.8923, 0.9805, 0.9475, 0.9507, 0.9205, 0.9484, 0.9179, 0.9155, 0.8937, 0.9805, 0.8923, 0.9484, 0.9179, 0.9452, 0.9208, 0.9805, 0.9475, 0.9183, 0.9468, 0.9477, 0.9227, 0.9507, 0.9205, 0.9183, 0.9468, 0.9155, 0.8937, 0.9452, 0.9208, 0.9477, 0.9227, 0.375, 0.943, 0.0336, 0.5865, 0.0336, 0.5865, 0.375, 0.9183, 0.0336, 0.5865, 0.0336, 0.5865, 0.0336, 0.5865, 0.0336, 0.5865, 0.0336, 0.5865, 0.0336, 0.5865, 0.0336, 0.5865, 0.0336, 0.5865, 0.0336, 0.5865, 0.0336, 0.5865, 0.0336, 0.5865, 0.0336, 0.5865, 0.0336, 0.5865, 0.0336, 0.5865, 0.375, 0.3507, 0.375, 0.4894, 0.375, 0.505, 0.375, 0.7439, 0.375, 0.7593, 0.0336, 0.5865, 0.05469, 0.9995, 0.02295, 1.0, 0.005509, 0.7225, 0.04587, 0.7219, 0.04587, 0.7219, 0.005509, 0.7225, 2.338e-05, 0.4231, 0.04419, 0.4225, 0.3583, 0.9999, 0.006053, 0.9999, 5.985e-05, 0.7222, 0.3583, 0.7222, 0.3583, 0.7222, 5.985e-05, 0.7222, 0.001805, 0.4226, 0.3583, 0.4226, 0.2278, 0.6166, 0.649, 0.6166, 0.649, 0.8076, 0.2278, 0.8076, 0.2278, 0.8076, 0.649, 0.8076, 0.649, 0.9855, 0.2278, 0.9855, 0.2714, 0.4028, 0.2712, 0.2048, 0.3955, 0.2047, 0.3957, 0.4026, 0.3957, 0.4026, 0.3955, 0.2047, 0.5111, 0.2046, 0.5113, 0.4025, 0.2719, 0.6005, 0.2714, 0.4028, 0.3957, 0.4026, 0.396, 0.6004, 0.396, 0.6004, 0.3957, 0.4026, 0.5113, 0.4025, 0.5115, 0.6002, 0.2723, 0.7979, 0.2719, 0.6005, 0.396, 0.6004, 0.3962, 0.7979, 0.3962, 0.7979, 0.396, 0.6004, 0.5115, 0.6002, 0.5116, 0.798, 0.2746, 0.9897, 0.2723, 0.7979, 0.3962, 0.7979, 0.3978, 0.9899, 0.3978, 0.9899, 0.3962, 0.7979, 0.5116, 0.798, 0.5124, 0.9902, 0.2712, 0.2048, 0.2711, 0.006341, 0.3954, 0.006825, 0.3955, 0.2047, 0.3955, 0.2047, 0.3954, 0.006825, 0.5109, 0.00727, 0.5111, 0.2046, 0.06319, 0.8587, 0.01144, 0.8562, 2.802e-05, 0.5493, 0.06622, 0.5522, 0.06622, 0.5522, 2.802e-05, 0.5493, 0.009624, 0.2641, 0.07196, 0.2656])
me_cube_001.materials.append(mat_sofa)
me_cube_001.use_remesh_fix_poles = True
me_cube_001.use_remesh_preserve_attributes = False
me_cube_001.use_mirror_vertex_groups = False
me_cube_001.update()

# ---- objects
ob_camera = bpy.data.objects.new('Camera', cam_camera)
ob_area = bpy.data.objects.new('Area', light_area)
ob_shelf = bpy.data.objects.new('Shelf', me_cube_015)
ob_shelf_side = bpy.data.objects.new('Shelf_side', me_cube_016)
ob_shelf_side_001 = bpy.data.objects.new('Shelf_side.001', me_cube_003)
ob_shelf_001 = bpy.data.objects.new('Shelf.001', me_cube_005)
ob_shelf_side_002 = bpy.data.objects.new('Shelf_side.002', me_cube_010)
ob_shelf_002 = bpy.data.objects.new('Shelf.002', me_cube_011)
ob_shelf_003 = bpy.data.objects.new('Shelf.003', me_cube_012)
ob_shelf_004 = bpy.data.objects.new('Shelf.004', me_cube_013)
ob_shelf_005 = bpy.data.objects.new('Shelf.005', me_cube_014)
ob_books = bpy.data.objects.new('Books', me_cube)
ob_books_001 = bpy.data.objects.new('Books.001', me_cube_017)
ob_books_002 = bpy.data.objects.new('Books.002', me_cube_018)
ob_books_003 = bpy.data.objects.new('Books.003', me_cube_019)
ob_wall_iso = bpy.data.objects.new('Wall_iso', me_cube_004)
ob_floor_kitchen = bpy.data.objects.new('Floor_Kitchen', me_cube_006)
ob_window1 = bpy.data.objects.new('Window1', me_cube_002)
ob_window2 = bpy.data.objects.new('Window2', me_cube_007)
ob_window3 = bpy.data.objects.new('Window3', me_cube_008)
ob_sofa = bpy.data.objects.new('Sofa', me_cube_001)

# ---- transforms, parenting, visibility, modifiers, constraints
ob_camera.location = (7.359, -6.926, 6.958)
ob_camera.rotation_euler = (1.109, 0.0, 0.8149)
ob_camera.lock_rotations_4d = False
ob_camera.empty_display_type = 'ARROWS'
ob_camera.color = (0.0, 0.0, 0.0, 0.0)
ob_camera.display_type = 'WIRE'
ob_camera.lineart.crease_threshold = 0.0
ob_area.location = (-5.699, 4.381, 9.851)
ob_area.lineart.crease_threshold = 0.0
ob_shelf.location = (-0.4647, 0.02666, 0.4893)
ob_shelf.scale = (0.3046, 0.3046, 0.3046)
ob_shelf.lineart.crease_threshold = 0.0
ob_shelf_side.location = (-0.1697, 0.9992, 2.22)
ob_shelf_side.scale = (1.0, 0.6675, 1.0)
ob_shelf_side.lineart.crease_threshold = 0.0
ob_shelf_side_001.location = (-0.1697, 0.9992, 2.22)
ob_shelf_side_001.scale = (1.0, 0.6675, 1.0)
ob_shelf_side_001.lineart.crease_threshold = 0.0
ob_shelf_001.location = (-0.4647, 0.02666, 0.4893)
ob_shelf_001.scale = (0.3046, 0.3046, 0.3046)
ob_shelf_001.lineart.crease_threshold = 0.0
ob_shelf_side_002.location = (-0.3446, -0.0008352, 2.22)
ob_shelf_side_002.rotation_euler = (0.0, -0.0, 3.142)
ob_shelf_side_002.scale = (1.0, 0.6675, 1.0)
ob_shelf_side_002.lineart.crease_threshold = 0.0
ob_shelf_002.location = (-0.4647, 0.02666, 0.9423)
ob_shelf_002.scale = (0.3046, 0.3046, 0.3046)
ob_shelf_002.lineart.crease_threshold = 0.0
ob_shelf_003.location = (-0.4647, 0.02666, 1.388)
ob_shelf_003.scale = (0.3046, 0.3046, 0.3046)
ob_shelf_003.lineart.crease_threshold = 0.0
ob_shelf_004.location = (-0.4647, 0.02666, 1.845)
ob_shelf_004.scale = (0.3046, 0.3046, 0.3046)
ob_shelf_004.lineart.crease_threshold = 0.0
ob_shelf_005.location = (-0.4647, 0.02666, 2.286)
ob_shelf_005.scale = (0.3046, 0.3046, 0.3046)
ob_shelf_005.lineart.crease_threshold = 0.0
ob_books.location = (-0.3093, 0.2036, 0.5833)
ob_books.scale = (0.1435, 0.1435, 0.1435)
ob_books.lineart.crease_threshold = 0.0
ob_books_001.location = (-0.3093, 0.2036, 1.031)
ob_books_001.scale = (0.1435, 0.1435, 0.1435)
ob_books_001.lineart.crease_threshold = 0.0
ob_books_002.location = (-0.3093, 0.2036, 1.475)
ob_books_002.scale = (0.1435, 0.1435, 0.1435)
ob_books_002.lineart.crease_threshold = 0.0
ob_books_003.location = (-0.3093, 0.2036, 1.935)
ob_books_003.scale = (0.1435, 0.1435, 0.1435)
ob_books_003.lineart.crease_threshold = 0.0
ob_wall_iso.location = (0.0, 0.0, 1.0)
ob_wall_iso.lineart.crease_threshold = 0.0
ob_floor_kitchen.location = (0.0, 0.0, 1.0)
ob_floor_kitchen.lineart.crease_threshold = 0.0
ob_window1.location = (4.508, 4.381, 3.448)
ob_window1.lineart.crease_threshold = 0.0
ob_window2.location = (2.832, 13.52, 3.448)
ob_window2.rotation_euler = (0.0, -0.0, 1.571)
ob_window2.lineart.crease_threshold = 0.0
ob_window3.location = (11.36, 13.52, 3.448)
ob_window3.rotation_euler = (0.0, -0.0, 1.571)
ob_window3.lineart.crease_threshold = 0.0
ob_sofa.location = (4.508, 4.381, 3.448)
ob_sofa.lineart.crease_threshold = 0.0

# ---- collection membership
col_collection.objects.link(ob_camera)
col_collection.objects.link(ob_area)
col_shelf_parts.objects.link(ob_shelf)
col_shelf_parts.objects.link(ob_shelf_side)
col_shelf_kitchen.objects.link(ob_shelf_side_001)
col_shelf_kitchen.objects.link(ob_shelf_001)
col_shelf_kitchen.objects.link(ob_shelf_side_002)
col_shelf_kitchen.objects.link(ob_shelf_002)
col_shelf_kitchen.objects.link(ob_shelf_003)
col_shelf_kitchen.objects.link(ob_shelf_004)
col_shelf_kitchen.objects.link(ob_shelf_005)
col_books.objects.link(ob_books)
col_books.objects.link(ob_books_001)
col_books.objects.link(ob_books_002)
col_books.objects.link(ob_books_003)
col_room_kitchen.objects.link(ob_wall_iso)
col_room_kitchen.objects.link(ob_floor_kitchen)
col_room_kitchen.objects.link(ob_window1)
col_room_kitchen.objects.link(ob_window2)
col_room_kitchen.objects.link(ob_window3)
col_sofa.objects.link(ob_sofa)
def _layer_coll(name, lc=None):
    lc = lc or bpy.context.view_layer.layer_collection
    for c in lc.children:
        if c.name == name: return c
        r = _layer_coll(name, c)
        if r: return r
_layer_coll('Collection').exclude = True
_layer_coll('Shelf_parts').exclude = True
_layer_coll('Shelf_kitchen').exclude = True
_layer_coll('Books').exclude = True
_layer_coll('Sofa').exclude = True

# ---- scene / render settings (as saved in the file)
scene.camera = ob_camera
scene.frame_start = 1; scene.frame_end = 250; scene.frame_set(1)
scene.render.engine = 'CYCLES'
scene.cycles.use_denoising = False
scene.cycles.samples = 128
scene.cycles.sampling_pattern = 'TABULATED_SOBOL'
scene.cycles.use_adaptive_sampling = False
scene.cycles.use_light_tree = False
scene.view_settings.view_transform = 'Filmic'
bpy.context.view_layer.update()

